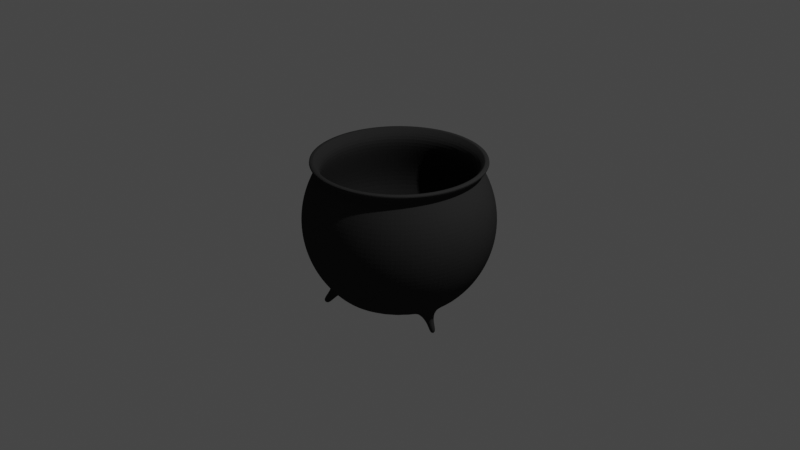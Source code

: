 # Source: kessel.blend  (saved by Blender 2.82.7; exported with 4.5.12 LTS)
import bpy
from mathutils import Matrix  # noqa: F401  (used for matrix-valued properties, if any)

bpy.ops.wm.read_factory_settings(use_empty=True)
scene = bpy.context.scene
scene.name = 'Scene'

# ---- collections
col_collection = bpy.data.collections.new('Collection'); scene.collection.children.link(col_collection)

# ---- materials (node trees are filled in below, after node groups)
mat_material = bpy.data.materials.new('Material')
mat_material.use_transparent_shadow = False
mat_material.diffuse_color = (0.02849, 0.02849, 0.02849, 1.0)
mat_material.roughness = 0.3127
mat_material.specular_intensity = 0.381

# ---- material node trees

# ---- world
world_world = bpy.data.worlds.new('World'); scene.world = world_world
world_world.use_nodes = True; world_world.node_tree.nodes.clear()
_N = world_world.node_tree.nodes; _L = world_world.node_tree.links
n0 = _N.new('ShaderNodeOutputWorld'); n0.name = 'World Output'; n0.location = (300, 300)
n1 = _N.new('ShaderNodeBackground'); n1.name = 'Background'; n1.location = (10, 300)
n1.inputs[0].default_value = (0.05088, 0.05088, 0.05088, 1.0)
_L.new(n1.outputs[0], n0.inputs[0])
n0.is_active_output = True
world_world.color = (0.05088, 0.05088, 0.05088)
world_world.use_sun_shadow = False
world_world.sun_shadow_jitter_overblur = 0.0

# ---- cameras
cam_camera = bpy.data.cameras.new('Camera')
cam_camera.clip_end = 100.0
cam_camera.ortho_scale = 7.314

# ---- lights
light_light = bpy.data.lights.new('Light', 'POINT')
light_light.transmission_factor = 0.0
light_light.energy = 1000.0
light_light.shadow_soft_size = 0.1
light_light.shadow_maximum_resolution = 0.006
light_light.use_absolute_resolution = True

# ---- meshes
me_sphere = bpy.data.meshes.new('Sphere')
me_sphere.from_pydata([(-0.1622, 0.8155, 0.5556), (0.0, 0.8315, 0.5556), (0.0, 0.9239, 0.3827), (0.0, 0.9808, 0.1951), (0.0, 1.0, 7.55e-08), (0.0, 0.9808, -0.1951), (0.0, 0.5556, -0.8315), (-2.03e-08, 0.9216, 0.6618), (-0.3182, 0.7682, 0.5556), (0.1622, 0.8155, 0.5556), (0.1802, 0.9061, 0.3827), (0.1913, 0.9619, 0.1951), (0.1951, 0.9808, 7.55e-08), (0.1913, 0.9619, -0.1951), (0.1802, 0.9061, -0.3827), (0.1622, 0.8155, -0.5556), (0.1379, 0.6935, -0.7071), (0.1084, 0.5449, -0.8315), (0.1798, 0.9039, 0.6618), (-0.4619, 0.6913, 0.5556), (0.3182, 0.7682, 0.5556), (0.3536, 0.8536, 0.3827), (0.3753, 0.9061, 0.1951), (0.3827, 0.9239, 7.55e-08), (0.3753, 0.9061, -0.1951), (0.3536, 0.8536, -0.3827), (0.3182, 0.7682, -0.5556), (0.2706, 0.6533, -0.7071), (0.2126, 0.5133, -0.8315), (0.3527, 0.8514, 0.6618), (-0.5879, 0.5879, 0.5556), (0.4619, 0.6913, 0.5556), (0.5133, 0.7682, 0.3827), (0.5449, 0.8155, 0.1951), (0.5556, 0.8315, 7.55e-08), (0.5449, 0.8155, -0.1951), (0.5133, 0.7682, -0.3827), (0.4619, 0.6913, -0.5556), (0.3928, 0.5879, -0.7071), (0.3087, 0.4619, -0.8315), (0.512, 0.7663, 0.6618), (-0.6913, 0.4619, 0.5556), (0.5879, 0.5879, 0.5556), (0.6533, 0.6533, 0.3827), (0.6935, 0.6935, 0.1951), (0.7071, 0.7071, 7.55e-08), (0.6935, 0.6935, -0.1951), (0.6533, 0.6533, -0.3827), (0.5879, 0.5879, -0.5556), (0.5, 0.5, -0.7071), (0.3928, 0.3928, -0.8315), (0.6517, 0.6517, 0.6618), (-0.7682, 0.3182, 0.5556), (0.6913, 0.4619, 0.5556), (0.7682, 0.5133, 0.3827), (0.8155, 0.5449, 0.1951), (0.8315, 0.5556, 7.55e-08), (0.8155, 0.5449, -0.1951), (0.7682, 0.5133, -0.3827), (0.6913, 0.4619, -0.5556), (0.5879, 0.3928, -0.7071), (0.4619, 0.3087, -0.8315), (0.7663, 0.512, 0.6618), (-0.8155, 0.1622, 0.5556), (0.7682, 0.3182, 0.5556), (0.8536, 0.3536, 0.3827), (0.9061, 0.3753, 0.1951), (0.9239, 0.3827, 7.55e-08), (0.9061, 0.3753, -0.1951), (0.8536, 0.3536, -0.3827), (0.7682, 0.3182, -0.5556), (0.6533, 0.2706, -0.7071), (0.5133, 0.2126, -0.8315), (0.8514, 0.3527, 0.6618), (-0.8315, -1.404e-07, 0.5556), (0.8155, 0.1622, 0.5556), (0.9061, 0.1802, 0.3827), (0.9619, 0.1913, 0.1951), (0.9808, 0.1951, 7.55e-08), (0.9619, 0.1913, -0.1951), (0.9061, 0.1802, -0.3827), (0.8155, 0.1622, -0.5556), (0.6935, 0.1379, -0.7071), (0.5449, 0.1084, -0.8315), (0.9039, 0.1798, 0.6618), (-0.8155, -0.1622, 0.5556), (0.8315, -3.341e-07, 0.5556), (0.9239, -2.745e-07, 0.3827), (0.9808, -3.937e-07, 0.1951), (1.0, -3.788e-07, 7.55e-08), (0.9808, -3.937e-07, -0.1951), (0.9239, -2.298e-07, -0.3827), (0.8315, -3.341e-07, -0.5556), (0.7071, -3.192e-07, -0.7071), (0.5556, -3.415e-07, -0.8315), (0.9216, -3.452e-07, 0.6618), (-0.7682, -0.3182, 0.5556), (0.8155, -0.1622, 0.5556), (0.9061, -0.1802, 0.3827), (0.9619, -0.1913, 0.1951), (0.9808, -0.1951, 7.55e-08), (0.9619, -0.1913, -0.1951), (0.9061, -0.1802, -0.3827), (0.8155, -0.1622, -0.5556), (0.6935, -0.138, -0.7071), (0.5449, -0.1084, -0.8315), (0.9039, -0.1798, 0.6618), (-0.6913, -0.4619, 0.5556), (0.7682, -0.3182, 0.5556), (0.8536, -0.3536, 0.3827), (0.9061, -0.3753, 0.1951), (0.9239, -0.3827, 7.55e-08), (0.9061, -0.3753, -0.1951), (0.8536, -0.3536, -0.3827), (0.7682, -0.3182, -0.5556), (0.6533, -0.2706, -0.7071), (0.5133, -0.2126, -0.8315), (0.8514, -0.3527, 0.6618), (-0.5879, -0.5879, 0.5556), (0.6913, -0.4619, 0.5556), (0.7682, -0.5133, 0.3827), (0.8155, -0.5449, 0.1951), (0.8315, -0.5556, 7.55e-08), (0.8155, -0.5449, -0.1951), (0.7682, -0.5133, -0.3827), (0.6913, -0.4619, -0.5556), (0.5879, -0.3928, -0.7071), (0.4619, -0.3087, -0.8315), (0.7663, -0.512, 0.6618), (-0.4619, -0.6913, 0.5556), (0.5879, -0.5879, 0.5556), (0.6533, -0.6533, 0.3827), (0.6935, -0.6935, 0.1951), (0.7071, -0.7071, 7.55e-08), (0.6935, -0.6935, -0.1951), (0.6533, -0.6533, -0.3827), (0.5879, -0.5879, -0.5556), (0.5, -0.5, -0.7071), (0.3928, -0.3928, -0.8315), (0.6517, -0.6517, 0.6618), (-0.3182, -0.7682, 0.5556), (0.4619, -0.6913, 0.5556), (0.5133, -0.7682, 0.3827), (0.5449, -0.8155, 0.1951), (0.5556, -0.8315, 7.55e-08), (0.5449, -0.8155, -0.1951), (0.5133, -0.7682, -0.3827), (0.4619, -0.6913, -0.5556), (0.3928, -0.5879, -0.7071), (0.3087, -0.4619, -0.8315), (0.512, -0.7663, 0.6618), (-0.1622, -0.8155, 0.5556), (0.3182, -0.7682, 0.5556), (0.3536, -0.8536, 0.3827), (0.3753, -0.9061, 0.1951), (0.3827, -0.9239, 7.55e-08), (0.3753, -0.9061, -0.1951), (0.3536, -0.8536, -0.3827), (0.3182, -0.7682, -0.5556), (0.2706, -0.6533, -0.7071), (0.2126, -0.5133, -0.8315), (0.3527, -0.8514, 0.6618), (-8.544e-08, -0.8315, 0.5556), (0.1622, -0.8155, 0.5556), (0.1802, -0.9061, 0.3827), (0.1913, -0.9619, 0.1951), (0.1951, -0.9808, 7.55e-08), (0.1913, -0.9619, -0.1951), (0.1802, -0.9061, -0.3827), (0.1622, -0.8155, -0.5556), (0.1379, -0.6935, -0.7071), (0.1084, -0.5449, -0.8315), (0.1798, -0.9039, 0.6618), (0.1622, -0.8155, 0.5556), (-8.544e-08, -0.8315, 0.5556), (6.357e-08, -0.9239, 0.3827), (-8.544e-08, -0.9808, 0.1951), (-1.003e-07, -1.0, 7.55e-08), (-8.544e-08, -0.9808, -0.1951), (6.357e-08, -0.9239, -0.3827), (-8.544e-08, -0.8315, -0.5556), (-2.584e-08, -0.7071, -0.7071), (-1.094e-08, -0.5556, -0.8315), (-1.15e-07, -0.9216, 0.6618), (0.3182, -0.7682, 0.5556), (-0.1622, -0.8155, 0.5556), (-0.1802, -0.9061, 0.3827), (-0.1913, -0.9619, 0.1951), (-0.1951, -0.9808, 7.55e-08), (-0.1913, -0.9619, -0.1951), (-0.1802, -0.9061, -0.3827), (-0.1622, -0.8155, -0.5556), (-0.1379, -0.6935, -0.7071), (-0.1084, -0.5449, -0.8315), (-0.1798, -0.9039, 0.6618), (0.4619, -0.6913, 0.5556), (-0.3182, -0.7682, 0.5556), (-0.3536, -0.8536, 0.3827), (-0.3753, -0.9061, 0.1951), (-0.3827, -0.9239, 7.55e-08), (-0.3753, -0.9061, -0.1951), (-0.3536, -0.8536, -0.3827), (-0.3182, -0.7682, -0.5556), (-0.2706, -0.6533, -0.7071), (-0.2126, -0.5133, -0.8315), (-0.3527, -0.8514, 0.6618), (0.5879, -0.5879, 0.5556), (-0.4619, -0.6913, 0.5556), (-0.5133, -0.7682, 0.3827), (-0.5449, -0.8155, 0.1951), (-0.5556, -0.8315, 7.55e-08), (-0.5449, -0.8155, -0.1951), (-0.5133, -0.7682, -0.3827), (-0.4619, -0.6913, -0.5556), (-0.3928, -0.5879, -0.7071), (-0.3087, -0.4619, -0.8315), (-0.512, -0.7663, 0.6618), (-0.6517, -0.6517, 0.6618), (0.6913, -0.4619, 0.5556), (-0.5879, -0.5879, 0.5556), (-0.6533, -0.6533, 0.3827), (-0.6935, -0.6935, 0.1951), (-0.7071, -0.7071, 7.55e-08), (-0.6935, -0.6935, -0.1951), (-0.6533, -0.6533, -0.3827), (-0.5879, -0.5879, -0.5556), (-0.5, -0.5, -0.7071), (-0.3928, -0.3928, -0.8315), (-0.7663, -0.512, 0.6618), (0.7682, -0.3182, 0.5556), (-0.6913, -0.4619, 0.5556), (-0.7682, -0.5133, 0.3827), (-0.8155, -0.5449, 0.1951), (-0.8315, -0.5556, 7.55e-08), (-0.8155, -0.5449, -0.1951), (-0.7682, -0.5133, -0.3827), (-0.6913, -0.4619, -0.5556), (-0.5879, -0.3928, -0.7071), (-0.4619, -0.3087, -0.8315), (-0.8514, -0.3527, 0.6618), (0.8155, -0.1622, 0.5556), (-0.7682, -0.3182, 0.5556), (-0.8536, -0.3536, 0.3827), (-0.9061, -0.3753, 0.1951), (-0.9239, -0.3827, 7.55e-08), (-0.9061, -0.3753, -0.1951), (-0.8536, -0.3536, -0.3827), (-0.7682, -0.3182, -0.5556), (-0.6533, -0.2706, -0.7071), (-0.5133, -0.2126, -0.8315), (-0.9039, -0.1798, 0.6618), (0.8315, -3.341e-07, 0.5556), (-0.8155, -0.1622, 0.5556), (-0.9061, -0.1802, 0.3827), (-0.9619, -0.1913, 0.1951), (-0.9808, -0.1951, 7.55e-08), (-0.9619, -0.1913, -0.1951), (-0.9061, -0.1802, -0.3827), (-0.8155, -0.1622, -0.5556), (-0.6935, -0.1379, -0.7071), (-0.5449, -0.1084, -0.8315), (-0.9216, -1.305e-07, 0.6618), (0.8155, 0.1622, 0.5556), (-0.8315, -1.404e-07, 0.5556), (-0.9239, -3.192e-07, 0.3827), (-0.9808, -9.567e-08, 0.1951), (-1.0, -1.404e-07, 7.55e-08), (-0.9808, -9.567e-08, -0.1951), (-0.9239, -3.192e-07, -0.3827), (-0.8315, -1.404e-07, -0.5556), (-0.7071, -1.851e-07, -0.7071), (-0.5556, -2.596e-07, -0.8315), (-0.9039, 0.1798, 0.6618), (0.7682, 0.3182, 0.5556), (-0.8155, 0.1622, 0.5556), (-0.9061, 0.1802, 0.3827), (-0.9619, 0.1913, 0.1951), (-0.9808, 0.1951, 7.55e-08), (-0.9619, 0.1913, -0.1951), (-0.9061, 0.1802, -0.3827), (-0.8155, 0.1622, -0.5556), (-0.6935, 0.1379, -0.7071), (-0.5449, 0.1084, -0.8315), (-0.8514, 0.3527, 0.6618), (0.6913, 0.4619, 0.5556), (-0.7682, 0.3182, 0.5556), (-0.8536, 0.3536, 0.3827), (-0.9061, 0.3753, 0.1951), (-0.9239, 0.3827, 7.55e-08), (-0.9061, 0.3753, -0.1951), (-0.8536, 0.3536, -0.3827), (-0.7682, 0.3182, -0.5556), (-0.6533, 0.2706, -0.7071), (-0.5133, 0.2126, -0.8315), (-0.7663, 0.512, 0.6618), (0.5879, 0.5879, 0.5556), (-0.6913, 0.4619, 0.5556), (-0.7682, 0.5133, 0.3827), (-0.8155, 0.5449, 0.1951), (-0.8315, 0.5556, 7.55e-08), (-0.8155, 0.5449, -0.1951), (-0.7682, 0.5133, -0.3827), (-0.6913, 0.4619, -0.5556), (-0.5879, 0.3928, -0.7071), (-0.4619, 0.3087, -0.8315), (-0.6517, 0.6517, 0.6618), (0.4619, 0.6913, 0.5556), (-0.5879, 0.5879, 0.5556), (-0.6533, 0.6533, 0.3827), (-0.6935, 0.6935, 0.1951), (-0.7071, 0.7071, 7.55e-08), (-0.6935, 0.6935, -0.1951), (-0.6533, 0.6533, -0.3827), (-0.5879, 0.5879, -0.5556), (-0.5, 0.5, -0.7071), (-0.3928, 0.3928, -0.8315), (-0.512, 0.7663, 0.6618), (0.3182, 0.7682, 0.5556), (-0.4619, 0.6913, 0.5556), (-0.5133, 0.7682, 0.3827), (-0.5449, 0.8155, 0.1951), (-0.5556, 0.8315, 7.55e-08), (-0.5449, 0.8155, -0.1951), (-0.5133, 0.7682, -0.3827), (-0.4619, 0.6913, -0.5556), (-0.3928, 0.5879, -0.7071), (-0.3087, 0.4619, -0.8315), (-0.3527, 0.8514, 0.6618), (0.1622, 0.8155, 0.5556), (-0.3182, 0.7682, 0.5556), (-0.3536, 0.8536, 0.3827), (-0.3753, 0.9061, 0.1951), (-0.3827, 0.9239, 7.55e-08), (-0.3753, 0.9061, -0.1951), (-0.3536, 0.8536, -0.3827), (-0.3182, 0.7682, -0.5556), (-0.2706, 0.6533, -0.7071), (-0.2126, 0.5133, -0.8315), (-0.1798, 0.9039, 0.6618), (0.0, 0.8315, 0.5556), (-0.1622, 0.8155, 0.5556), (-0.1802, 0.9061, 0.3827), (-0.1913, 0.9619, 0.1951), (-0.1951, 0.9808, 7.55e-08), (-0.1913, 0.9619, -0.1951), (-0.1802, 0.9061, -0.3827), (-0.1622, 0.8155, -0.5556), (-0.1379, 0.6935, -0.7071), (-0.1084, 0.5449, -0.8315), (6.357e-08, 0.9239, -0.3827), (2.722e-07, 0.8315, -0.5556), (1.53e-07, 0.7071, -0.7071), (-6.436e-09, 0.852, 0.6618), (0.1662, 0.8356, 0.6618), (0.326, 0.7871, 0.6618), (0.4733, 0.7084, 0.6618), (0.6024, 0.6024, 0.6618), (0.7084, 0.4733, 0.6618), (0.7871, 0.326, 0.6618), (0.8356, 0.1662, 0.6618), (0.852, -3.395e-07, 0.6618), (0.8356, -0.1662, 0.6618), (0.7871, -0.326, 0.6618), (0.7084, -0.4733, 0.6618), (0.6024, -0.6024, 0.6618), (0.4733, -0.7084, 0.6618), (0.326, -0.7871, 0.6618), (0.1662, -0.8356, 0.6618), (-9.399e-08, -0.852, 0.6618), (-0.1662, -0.8356, 0.6618), (-0.326, -0.7871, 0.6618), (-0.4733, -0.7084, 0.6618), (-0.6024, -0.6024, 0.6618), (-0.7084, -0.4733, 0.6618), (-0.7871, -0.326, 0.6618), (-0.8356, -0.1662, 0.6618), (-0.852, -1.41e-07, 0.6618), (-0.8356, 0.1662, 0.6618), (-0.7871, 0.326, 0.6618), (-0.7084, 0.4733, 0.6618), (-0.6024, 0.6024, 0.6618), (-0.4733, 0.7084, 0.6618), (-0.326, 0.7871, 0.6618), (-0.1662, 0.8356, 0.6618), (-6.436e-09, 0.852, 0.6618), (0.1662, 0.8356, 0.6618), (0.326, 0.7871, 0.6618), (0.4733, 0.7084, 0.6618), (0.6024, 0.6024, 0.6618), (0.7084, 0.4733, 0.6618), (0.7871, 0.326, 0.6618), (0.8356, 0.1662, 0.6618), (0.852, -3.395e-07, 0.6618), (0.8356, -0.1662, 0.6618), (0.7871, -0.326, 0.6618), (0.7084, -0.4733, 0.6618), (0.6024, -0.6024, 0.6618), (0.4733, -0.7084, 0.6618), (0.326, -0.7871, 0.6618), (0.1662, -0.8356, 0.6618), (-9.399e-08, -0.852, 0.6618), (-0.1662, -0.8356, 0.6618), (-0.326, -0.7871, 0.6618), (-0.4733, -0.7084, 0.6618), (-0.6024, -0.6024, 0.6618), (-0.7084, -0.4733, 0.6618), (-0.7871, -0.326, 0.6618), (-0.8356, -0.1662, 0.6618), (-0.852, -1.41e-07, 0.6618), (-0.8356, 0.1662, 0.6618), (-0.7871, 0.326, 0.6618), (-0.7084, 0.4733, 0.6618), (-0.6024, 0.6024, 0.6618), (-0.4733, 0.7084, 0.6618), (-0.326, 0.7871, 0.6618), (-0.1662, 0.8356, 0.6618), (1.19e-08, 0.7697, 0.563), (0.1502, 0.7549, 0.563), (0.2945, 0.7111, 0.563), (0.4276, 0.64, 0.563), (0.5443, 0.5443, 0.563), (0.64, 0.4276, 0.563), (0.7111, 0.2945, 0.563), (0.7549, 0.1502, 0.563), (0.7697, -3.31e-07, 0.563), (0.7549, -0.1502, 0.563), (0.7111, -0.2945, 0.563), (0.64, -0.4276, 0.563), (0.5443, -0.5443, 0.563), (0.4276, -0.64, 0.563), (0.2945, -0.7111, 0.563), (0.1502, -0.7549, 0.563), (-6.719e-08, -0.7697, 0.563), (-0.1502, -0.7549, 0.563), (-0.2945, -0.7111, 0.563), (-0.4276, -0.64, 0.563), (-0.5443, -0.5443, 0.563), (-0.64, -0.4276, 0.563), (-0.7111, -0.2945, 0.563), (-0.7549, -0.1502, 0.563), (-0.7697, -1.516e-07, 0.563), (-0.7549, 0.1502, 0.563), (-0.7111, 0.2945, 0.563), (-0.64, 0.4276, 0.563), (-0.5443, 0.5443, 0.563), (-0.4276, 0.64, 0.563), (-0.2945, 0.7111, 0.563), (-0.1502, 0.7549, 0.563), (1.787e-09, 0.815, 0.3926), (0.159, 0.7993, 0.3926), (0.3119, 0.7529, 0.3926), (0.4528, 0.6776, 0.3926), (0.5763, 0.5763, 0.3926), (0.6776, 0.4528, 0.3926), (0.7529, 0.3119, 0.3926), (0.7993, 0.159, 0.3926), (0.815, -3.361e-07, 0.3926), (0.7993, -0.159, 0.3926), (0.7529, -0.3119, 0.3926), (0.6776, -0.4528, 0.3926), (0.5763, -0.5763, 0.3926), (0.4528, -0.6776, 0.3926), (0.3119, -0.7529, 0.3926), (0.159, -0.7993, 0.3926), (-8.196e-08, -0.815, 0.3926), (-0.159, -0.7993, 0.3926), (-0.3119, -0.7529, 0.3926), (-0.4528, -0.6776, 0.3926), (-0.5763, -0.5763, 0.3926), (-0.6776, -0.4528, 0.3926), (-0.7529, -0.3119, 0.3926), (-0.7993, -0.159, 0.3926), (-0.815, -1.462e-07, 0.3926), (-0.7993, 0.159, 0.3926), (-0.7529, 0.3119, 0.3926), (-0.6776, 0.4528, 0.3926), (-0.5763, 0.5763, 0.3926), (-0.4528, 0.6776, 0.3926), (-0.3119, 0.7529, 0.3926), (-0.159, 0.7993, 0.3926), (-0.1738, 0.874, 0.1829), (-0.341, 0.8233, 0.1829), (-0.4951, 0.7409, 0.1829), (-0.6301, 0.6301, 0.1829), (-0.7409, 0.4951, 0.1829), (-0.8233, 0.341, 0.1829), (-0.874, 0.1738, 0.1829), (-0.8911, -1.372e-07, 0.1829), (-0.874, -0.1738, 0.1829), (-0.8233, -0.341, 0.1829), (-0.7409, -0.4951, 0.1829), (-0.6301, -0.6301, 0.1829), (-0.4951, -0.7409, 0.1829), (-0.341, -0.8233, 0.1829), (-0.1738, -0.874, 0.1829), (-1.079e-07, -0.8911, 0.1829), (0.1738, -0.874, 0.1829), (0.341, -0.8233, 0.1829), (0.4951, -0.7409, 0.1829), (0.6301, -0.6301, 0.1829), (0.7409, -0.4951, 0.1829), (0.8233, -0.341, 0.1829), (0.874, -0.1738, 0.1829), (0.8911, -3.448e-07, 0.1829), (0.874, 0.1738, 0.1829), (0.8233, 0.341, 0.1829), (0.7409, 0.4951, 0.1829), (0.6301, 0.6301, 0.1829), (0.4951, 0.7409, 0.1829), (0.341, 0.8233, 0.1829), (0.1738, 0.874, 0.1829), (-1.637e-08, 0.8911, 0.1829), (-0.1829, 0.9196, -0.03331), (-0.3588, 0.8662, -0.03331), (-0.5209, 0.7796, -0.03331), (-0.663, 0.663, -0.03331), (-0.7796, 0.5209, -0.03331), (-0.8662, 0.3588, -0.03331), (-0.9196, 0.1829, -0.03331), (-0.9376, -1.323e-07, -0.03331), (-0.9196, -0.1829, -0.03331), (-0.8662, -0.3588, -0.03331), (-0.7796, -0.5209, -0.03331), (-0.663, -0.663, -0.03331), (-0.5209, -0.7796, -0.03331), (-0.3588, -0.8662, -0.03331), (-0.1829, -0.9196, -0.03331), (-1.224e-07, -0.9376, -0.03331), (0.1829, -0.9196, -0.03331), (0.3588, -0.8663, -0.03331), (0.5209, -0.7796, -0.03331), (0.663, -0.663, -0.03331), (0.7796, -0.5209, -0.03331), (0.8662, -0.3588, -0.03331), (0.9196, -0.1829, -0.03331), (0.9376, -3.508e-07, -0.03331), (0.9196, 0.1829, -0.03331), (0.8663, 0.3588, -0.03331), (0.7796, 0.5209, -0.03331), (0.663, 0.663, -0.03331), (0.5209, 0.7796, -0.03331), (0.3588, 0.8662, -0.03331), (0.1829, 0.9196, -0.03331), (-2.601e-08, 0.9376, -0.03331), (-0.1737, 0.8732, -0.25), (-0.3407, 0.8225, -0.25), (-0.4946, 0.7403, -0.25), (-0.6295, 0.6295, -0.25), (-0.7403, 0.4946, -0.25), (-0.8225, 0.3407, -0.25), (-0.8732, 0.1737, -0.25), (-0.8903, -1.374e-07, -0.25), (-0.8732, -0.1737, -0.25), (-0.8225, -0.3407, -0.25), (-0.7403, -0.4946, -0.25), (-0.6295, -0.6295, -0.25), (-0.4946, -0.7403, -0.25), (-0.3407, -0.8225, -0.25), (-0.1737, -0.8732, -0.25), (-1.075e-07, -0.8903, -0.25), (0.1737, -0.8732, -0.25), (0.3407, -0.8225, -0.25), (0.4946, -0.7403, -0.25), (0.6295, -0.6295, -0.25), (0.7403, -0.4946, -0.25), (0.8225, -0.3407, -0.25), (0.8732, -0.1737, -0.25), (0.8903, -3.448e-07, -0.25), (0.8732, 0.1737, -0.25), (0.8225, 0.3407, -0.25), (0.7403, 0.4946, -0.25), (0.6295, 0.6295, -0.25), (0.4946, 0.7403, -0.25), (0.3407, 0.8225, -0.25), (0.1737, 0.8732, -0.25), (-1.605e-08, 0.8903, -0.25), (-0.1602, 0.8055, -0.4434), (-0.3143, 0.7588, -0.4434), (-0.4563, 0.6829, -0.4434), (-0.5807, 0.5807, -0.4434), (-0.6829, 0.4563, -0.4434), (-0.7588, 0.3143, -0.4434), (-0.8055, 0.1602, -0.4434), (-0.8213, -1.448e-07, -0.4434), (-0.8055, -0.1602, -0.4434), (-0.7588, -0.3143, -0.4434), (-0.6829, -0.4563, -0.4434), (-0.5807, -0.5807, -0.4434), (-0.4563, -0.6829, -0.4434), (-0.3143, -0.7588, -0.4434), (-0.1602, -0.8055, -0.4434), (-8.759e-08, -0.8213, -0.4434), (0.1602, -0.8055, -0.4434), (0.3143, -0.7588, -0.4434), (0.4563, -0.6829, -0.4434), (0.5807, -0.5807, -0.4434), (0.6829, -0.4563, -0.4434), (0.7588, -0.3143, -0.4434), (0.8055, -0.1602, -0.4434), (0.8213, -3.362e-07, -0.4434), (0.8055, 0.1602, -0.4434), (0.7588, 0.3143, -0.4434), (0.6829, 0.4563, -0.4434), (0.5807, 0.5807, -0.4434), (0.4563, 0.6829, -0.4434), (0.3143, 0.7588, -0.4434), (0.1602, 0.8055, -0.4434), (-3.191e-09, 0.8213, -0.4434), (-0.1249, 0.628, -0.6855), (-0.245, 0.5916, -0.6855), (-0.3557, 0.5324, -0.6855), (-0.4528, 0.4528, -0.6855), (-0.5324, 0.3557, -0.6855), (-0.5916, 0.245, -0.6855), (-0.628, 0.1249, -0.6855), (-0.6403, -1.648e-07, -0.6855), (-0.628, -0.1249, -0.6855), (-0.5916, -0.245, -0.6855), (-0.5324, -0.3557, -0.6855), (-0.4528, -0.4528, -0.6855), (-0.3557, -0.5324, -0.6855), (-0.245, -0.5916, -0.6855), (-0.1249, -0.628, -0.6855), (-2.616e-08, -0.6403, -0.6855), (0.1249, -0.628, -0.6855), (0.245, -0.5916, -0.6855), (0.3557, -0.5324, -0.6855), (0.4528, -0.4528, -0.6855), (0.5324, -0.3557, -0.6855), (0.5916, -0.245, -0.6855), (0.628, -0.1249, -0.6855), (0.6403, -3.14e-07, -0.6855), (0.628, 0.1249, -0.6855), (0.5916, 0.245, -0.6855), (0.5324, 0.3557, -0.6855), (0.4528, 0.4528, -0.6855), (0.3557, 0.5324, -0.6855), (0.245, 0.5916, -0.6855), (0.1249, 0.628, -0.6855), (3.964e-08, 0.6403, -0.6855), (5.757e-08, 0.5627, -0.7408), (0.1098, 0.5519, -0.7408), (0.2153, 0.5199, -0.7408), (0.3126, 0.4679, -0.7408), (0.3979, 0.3979, -0.7408), (0.4679, 0.3126, -0.7408), (0.5199, 0.2153, -0.7408), (0.5519, 0.1098, -0.7408), (0.5627, -3.048e-07, -0.7408), (0.5519, -0.1098, -0.7408), (0.5199, -0.2153, -0.7408), (0.4679, -0.3126, -0.7408), (0.3979, -0.3979, -0.7408), (0.3126, -0.4679, -0.7408), (0.2153, -0.5199, -0.7408), (0.1098, -0.5519, -0.7408), (-2.523e-10, -0.5627, -0.7408), (-0.1098, -0.5519, -0.7408), (-0.2153, -0.5199, -0.7408), (-0.3126, -0.4679, -0.7408), (-0.3979, -0.3979, -0.7408), (-0.4679, -0.3126, -0.7408), (-0.5199, -0.2153, -0.7408), (-0.5519, -0.1098, -0.7408), (-0.5627, -1.737e-07, -0.7408), (-0.5519, 0.1098, -0.7408), (-0.5199, 0.2153, -0.7408), (-0.4679, 0.3126, -0.7408), (-0.3979, 0.3979, -0.7408), (-0.3126, 0.4679, -0.7408), (-0.2153, 0.5199, -0.7408), (-0.1098, 0.5519, -0.7408), (-0.4329, -0.5775, -0.8115), (-0.3944, -0.5199, -0.8684), (-0.482, -0.5373, -0.8115), (-0.4329, -0.4882, -0.8684), (-0.4907, -0.6479, -0.9219), (-0.4522, -0.5903, -0.9789), (-0.5398, -0.6077, -0.9219), (-0.4907, -0.5586, -0.9789), (0.7124, -0.182, -0.8259), (0.6425, -0.1681, -0.8844), (0.6935, -0.2444, -0.8259), (0.6276, -0.2172, -0.8844), (0.7778, -0.2019, -0.9088), (0.7079, -0.188, -0.9673), (0.7589, -0.2643, -0.9088), (0.693, -0.237, -0.9673), (-0.3742, 0.6273, -0.816), (-0.3325, 0.5648, -0.8776), (-0.3136, 0.6596, -0.816), (-0.2849, 0.5903, -0.8776), (-0.4151, 0.7037, -0.9211), (-0.3733, 0.6412, -0.9827), (-0.3545, 0.736, -0.9211), (-0.3257, 0.6667, -0.9827), (1.357e-07, 0.1797, -0.7957), (0.03507, 0.1763, -0.7957), (0.06878, 0.1661, -0.7957), (0.09986, 0.1494, -0.7957), (0.1271, 0.1271, -0.7957), (0.1494, 0.09986, -0.7957), (0.1661, 0.06878, -0.7957), (0.1763, 0.03507, -0.7957), (0.1797, -2.495e-07, -0.7957), (0.1763, -0.03507, -0.7957), (0.1661, -0.06878, -0.7957), (0.1494, -0.09986, -0.7957), (0.1271, -0.1271, -0.7957), (0.09986, -0.1494, -0.7957), (0.06878, -0.1661, -0.7957), (0.03507, -0.1763, -0.7957), (1.172e-07, -0.1797, -0.7957), (-0.03507, -0.1763, -0.7957), (-0.06878, -0.1661, -0.7957), (-0.09986, -0.1494, -0.7957), (-0.1271, -0.1271, -0.7957), (-0.1494, -0.09986, -0.7957), (-0.1661, -0.06878, -0.7957), (-0.1763, -0.03507, -0.7957), (-0.1797, -2.076e-07, -0.7957), (-0.1763, 0.03507, -0.7957), (-0.1661, 0.06878, -0.7957), (-0.1494, 0.09986, -0.7957), (-0.1271, 0.1271, -0.7957), (-0.09986, 0.1494, -0.7957), (-0.06878, 0.1661, -0.7957), (-0.03507, 0.1763, -0.7957), (1.357e-07, 0.1797, -0.7957), (0.03507, 0.1763, -0.7957), (0.06878, 0.1661, -0.7957), (0.09986, 0.1494, -0.7957), (0.1271, 0.1271, -0.7957), (0.1494, 0.09986, -0.7957), (0.1661, 0.06878, -0.7957), (0.1763, 0.03507, -0.7957), (0.1797, -2.495e-07, -0.7957), (0.1763, -0.03507, -0.7957), (0.1661, -0.06878, -0.7957), (0.1494, -0.09986, -0.7957), (0.1271, -0.1271, -0.7957), (0.09986, -0.1494, -0.7957), (0.06878, -0.1661, -0.7957), (0.03507, -0.1763, -0.7957), (1.172e-07, -0.1797, -0.7957), (-0.03507, -0.1763, -0.7957), (-0.06878, -0.1661, -0.7957), (-0.09986, -0.1494, -0.7957), (-0.1271, -0.1271, -0.7957), (-0.1494, -0.09986, -0.7957), (-0.1661, -0.06878, -0.7957), (-0.1763, -0.03507, -0.7957), (-0.1797, -2.076e-07, -0.7957), (-0.1763, 0.03507, -0.7957), (-0.1661, 0.06878, -0.7957), (-0.1494, 0.09986, -0.7957), (-0.1271, 0.1271, -0.7957), (-0.09986, 0.1494, -0.7957), (-0.06878, 0.1661, -0.7957), (-0.03507, 0.1763, -0.7957)], [], [(4, 3, 11, 12), (273, 284, 62, 73), (5, 4, 12, 13), (349, 5, 13, 14), (350, 349, 14, 15), (351, 350, 15, 16), (9, 1, 339, 328), (6, 351, 16, 17), (2, 1, 9, 10), (3, 2, 10, 11), (11, 10, 21, 22), (12, 11, 22, 23), (0, 8, 327, 338), (13, 12, 23, 24), (14, 13, 24, 25), (15, 14, 25, 26), (16, 15, 26, 27), (119, 108, 229, 218), (17, 16, 27, 28), (10, 9, 20, 21), (26, 25, 36, 37), (27, 26, 37, 38), (329, 318, 19, 8), (28, 27, 38, 39), (21, 20, 31, 32), (22, 21, 32, 33), (23, 22, 33, 34), (339, 0, 338, 7), (24, 23, 34, 35), (25, 24, 35, 36), (33, 32, 43, 44), (34, 33, 44, 45), (229, 240, 106, 117), (35, 34, 45, 46), (36, 35, 46, 47), (37, 36, 47, 48), (38, 37, 48, 49), (31, 20, 317, 306), (39, 38, 49, 50), (32, 31, 42, 43), (48, 47, 58, 59), (49, 48, 59, 60), (152, 141, 195, 184), (50, 49, 60, 61), (43, 42, 53, 54), (44, 43, 54, 55), (45, 44, 55, 56), (52, 63, 272, 283), (46, 45, 56, 57), (47, 46, 57, 58), (56, 55, 66, 67), (107, 118, 217, 228), (57, 56, 67, 68), (58, 57, 68, 69), (59, 58, 69, 70), (60, 59, 70, 71), (64, 53, 284, 273), (61, 60, 71, 72), (54, 53, 64, 65), (55, 54, 65, 66), (71, 70, 81, 82), (274, 263, 74, 63), (72, 71, 82, 83), (65, 64, 75, 76), (66, 65, 76, 77), (67, 66, 77, 78), (240, 251, 95, 106), (68, 67, 78, 79), (69, 68, 79, 80), (70, 69, 80, 81), (78, 77, 88, 89), (118, 129, 216, 217), (79, 78, 89, 90), (80, 79, 90, 91), (81, 80, 91, 92), (82, 81, 92, 93), (185, 174, 162, 151), (83, 82, 93, 94), (76, 75, 86, 87), (77, 76, 87, 88), (93, 92, 103, 104), (307, 296, 41, 30), (94, 93, 104, 105), (87, 86, 97, 98), (88, 87, 98, 99), (89, 88, 99, 100), (295, 306, 40, 51), (90, 89, 100, 101), (91, 90, 101, 102), (92, 91, 102, 103), (101, 100, 111, 112), (102, 101, 112, 113), (103, 102, 113, 114), (104, 103, 114, 115), (241, 230, 107, 96), (105, 104, 680, 681), (98, 97, 108, 109), (99, 98, 109, 110), (100, 99, 110, 111), (85, 96, 239, 250), (116, 115, 126, 127), (109, 108, 119, 120), (110, 109, 120, 121), (111, 110, 121, 122), (218, 229, 117, 128), (112, 111, 122, 123), (113, 112, 123, 124), (114, 113, 124, 125), (115, 114, 125, 126), (1, 340, 0, 339), (124, 123, 134, 135), (125, 124, 135, 136), (126, 125, 136, 137), (42, 31, 306, 295), (127, 126, 137, 138), (120, 119, 130, 131), (121, 120, 131, 132), (122, 121, 132, 133), (184, 195, 150, 161), (123, 122, 133, 134), (131, 130, 141, 142), (132, 131, 142, 143), (133, 132, 143, 144), (8, 19, 316, 327), (134, 133, 144, 145), (135, 134, 145, 146), (136, 135, 146, 147), (137, 136, 147, 148), (97, 86, 251, 240), (138, 137, 148, 149), (146, 145, 156, 157), (147, 146, 157, 158), (148, 147, 158, 159), (252, 241, 96, 85), (149, 148, 159, 160), (142, 141, 152, 153), (143, 142, 153, 154), (144, 143, 154, 155), (74, 85, 250, 261), (145, 144, 155, 156), (154, 153, 164, 165), (155, 154, 165, 166), (251, 262, 84, 95), (156, 155, 166, 167), (157, 156, 167, 168), (158, 157, 168, 169), (159, 158, 169, 170), (163, 152, 184, 173), (160, 159, 170, 171), (153, 152, 163, 164), (169, 168, 179, 180), (170, 169, 180, 181), (219, 207, 129, 118), (171, 170, 181, 182), (164, 163, 174, 175), (165, 164, 175, 176), (166, 165, 176, 177), (328, 339, 7, 18), (167, 166, 177, 178), (168, 167, 178, 179), (176, 175, 186, 187), (177, 176, 187, 188), (63, 74, 261, 272), (178, 177, 188, 189), (179, 178, 189, 190), (180, 179, 190, 191), (181, 180, 191, 192), (130, 119, 218, 206), (182, 181, 192, 193), (175, 174, 185, 186), (191, 190, 201, 202), (192, 191, 202, 203), (340, 329, 8, 0), (193, 192, 203, 204), (186, 185, 196, 197), (187, 186, 197, 198), (188, 187, 198, 199), (195, 206, 139, 150), (189, 188, 199, 200), (190, 189, 200, 201), (199, 198, 209, 210), (140, 151, 194, 205), (200, 199, 210, 211), (201, 200, 211, 212), (202, 201, 212, 213), (203, 202, 213, 214), (285, 274, 63, 52), (204, 203, 214, 215), (197, 196, 207, 208), (198, 197, 208, 209), (214, 213, 225, 226), (75, 64, 273, 262), (226, 227, 675, 674), (208, 207, 219, 220), (209, 208, 220, 221), (210, 209, 221, 222), (173, 184, 161, 172), (211, 210, 222, 223), (212, 211, 223, 224), (213, 212, 224, 225), (306, 317, 29, 40), (223, 222, 233, 234), (224, 223, 234, 235), (225, 224, 235, 236), (226, 225, 236, 237), (196, 185, 151, 140), (227, 226, 237, 238), (220, 219, 230, 231), (221, 220, 231, 232), (222, 221, 232, 233), (108, 97, 240, 229), (238, 237, 248, 249), (231, 230, 241, 242), (232, 231, 242, 243), (233, 232, 243, 244), (206, 218, 128, 139), (234, 233, 244, 245), (235, 234, 245, 246), (236, 235, 246, 247), (237, 236, 247, 248), (245, 244, 255, 256), (246, 245, 256, 257), (247, 246, 257, 258), (248, 247, 258, 259), (20, 9, 328, 317), (249, 248, 259, 260), (242, 241, 252, 253), (243, 242, 253, 254), (244, 243, 254, 255), (41, 52, 283, 294), (260, 259, 270, 271), (253, 252, 263, 264), (254, 253, 264, 265), (255, 254, 265, 266), (151, 162, 183, 194), (256, 255, 266, 267), (257, 256, 267, 268), (258, 257, 268, 269), (259, 258, 269, 270), (230, 219, 118, 107), (268, 267, 278, 279), (269, 268, 279, 280), (270, 269, 280, 281), (263, 252, 85, 74), (271, 270, 281, 282), (264, 263, 274, 275), (265, 264, 275, 276), (266, 265, 276, 277), (284, 295, 51, 62), (267, 266, 277, 278), (275, 274, 285, 286), (276, 275, 286, 287), (277, 276, 287, 288), (317, 328, 18, 29), (278, 277, 288, 289), (279, 278, 289, 290), (280, 279, 290, 291), (281, 280, 291, 292), (141, 130, 206, 195), (282, 281, 292, 293), (290, 289, 300, 301), (291, 290, 301, 302), (292, 291, 302, 303), (318, 307, 30, 19), (293, 292, 303, 304), (286, 285, 296, 297), (287, 286, 297, 298), (288, 287, 298, 299), (19, 30, 305, 316), (289, 288, 299, 300), (298, 297, 308, 309), (299, 298, 309, 310), (96, 107, 228, 239), (300, 299, 310, 311), (301, 300, 311, 312), (302, 301, 312, 313), (303, 302, 313, 314), (53, 42, 295, 284), (304, 303, 314, 315), (297, 296, 307, 308), (313, 312, 323, 324), (314, 313, 324, 325), (174, 163, 173, 162), (315, 314, 325, 326), (308, 307, 318, 319), (309, 308, 319, 320), (310, 309, 320, 321), (30, 41, 294, 305), (311, 310, 321, 322), (312, 311, 322, 323), (321, 320, 331, 332), (162, 173, 172, 183), (322, 321, 332, 333), (323, 322, 333, 334), (324, 323, 334, 335), (325, 324, 335, 336), (86, 75, 262, 251), (325, 336, 690, 688), (319, 318, 329, 330), (17, 28, 39, 50, 61, 72, 83, 94, 105, 116, 127, 138, 149, 160, 171, 182, 193, 204, 215, 227, 238, 249, 260, 271, 282, 293, 304, 315, 326, 337, 348, 6), (320, 319, 330, 331), (336, 335, 346, 347), (296, 285, 52, 41), (337, 336, 347, 348), (330, 329, 340, 341), (331, 330, 341, 342), (332, 331, 342, 343), (129, 140, 205, 216), (333, 332, 343, 344), (334, 333, 344, 345), (335, 334, 345, 346), (343, 342, 3, 4), (262, 273, 73, 84), (344, 343, 4, 5), (345, 344, 5, 349), (346, 345, 349, 350), (347, 346, 350, 351), (207, 196, 140, 129), (348, 347, 351, 6), (341, 340, 1, 2), (342, 341, 2, 3), (327, 316, 381, 382), (117, 106, 361, 362), (18, 7, 352, 353), (261, 250, 375, 376), (51, 40, 355, 356), (205, 194, 369, 370), (338, 327, 382, 383), (128, 117, 362, 363), (272, 261, 376, 377), (62, 51, 356, 357), (216, 205, 370, 371), (139, 128, 363, 364), (283, 272, 377, 378), (73, 62, 357, 358), (217, 216, 371, 372), (7, 338, 383, 352), (29, 18, 353, 354), (150, 139, 364, 365), (294, 283, 378, 379), (84, 73, 358, 359), (161, 150, 365, 366), (228, 217, 372, 373), (172, 161, 366, 367), (305, 294, 379, 380), (95, 84, 359, 360), (239, 228, 373, 374), (183, 172, 367, 368), (316, 305, 380, 381), (106, 95, 360, 361), (250, 239, 374, 375), (40, 29, 354, 355), (194, 183, 368, 369), (368, 367, 399, 400), (355, 354, 386, 387), (382, 381, 413, 414), (369, 368, 400, 401), (356, 355, 387, 388), (383, 382, 414, 415), (370, 369, 401, 402), (357, 356, 388, 389), (352, 383, 415, 384), (371, 370, 402, 403), (358, 357, 389, 390), (372, 371, 403, 404), (359, 358, 390, 391), (373, 372, 404, 405), (360, 359, 391, 392), (374, 373, 405, 406), (361, 360, 392, 393), (375, 374, 406, 407), (362, 361, 393, 394), (376, 375, 407, 408), (363, 362, 394, 395), (377, 376, 408, 409), (364, 363, 395, 396), (378, 377, 409, 410), (365, 364, 396, 397), (379, 378, 410, 411), (366, 365, 397, 398), (353, 352, 384, 385), (380, 379, 411, 412), (367, 366, 398, 399), (354, 353, 385, 386), (381, 380, 412, 413), (403, 402, 434, 435), (390, 389, 421, 422), (404, 403, 435, 436), (391, 390, 422, 423), (405, 404, 436, 437), (392, 391, 423, 424), (406, 405, 437, 438), (393, 392, 424, 425), (407, 406, 438, 439), (394, 393, 425, 426), (408, 407, 439, 440), (395, 394, 426, 427), (409, 408, 440, 441), (396, 395, 427, 428), (410, 409, 441, 442), (397, 396, 428, 429), (411, 410, 442, 443), (398, 397, 429, 430), (385, 384, 416, 417), (412, 411, 443, 444), (399, 398, 430, 431), (386, 385, 417, 418), (413, 412, 444, 445), (400, 399, 431, 432), (387, 386, 418, 419), (414, 413, 445, 446), (401, 400, 432, 433), (388, 387, 419, 420), (415, 414, 446, 447), (402, 401, 433, 434), (389, 388, 420, 421), (384, 415, 447, 416), (425, 424, 456, 457), (439, 438, 470, 471), (426, 425, 457, 458), (440, 439, 471, 472), (427, 426, 458, 459), (441, 440, 472, 473), (428, 427, 459, 460), (442, 441, 473, 474), (429, 428, 460, 461), (443, 442, 474, 475), (430, 429, 461, 462), (417, 416, 448, 449), (444, 443, 475, 476), (431, 430, 462, 463), (418, 417, 449, 450), (445, 444, 476, 477), (432, 431, 463, 464), (419, 418, 450, 451), (446, 445, 477, 478), (433, 432, 464, 465), (420, 419, 451, 452), (447, 446, 478, 479), (434, 433, 465, 466), (421, 420, 452, 453), (416, 447, 479, 448), (435, 434, 466, 467), (422, 421, 453, 454), (436, 435, 467, 468), (423, 422, 454, 455), (437, 436, 468, 469), (424, 423, 455, 456), (438, 437, 469, 470), (475, 474, 485, 484), (461, 460, 499, 498), (474, 473, 486, 485), (460, 459, 500, 499), (473, 472, 487, 486), (459, 458, 501, 500), (472, 471, 488, 487), (458, 457, 502, 501), (471, 470, 489, 488), (457, 456, 503, 502), (470, 469, 490, 489), (456, 455, 504, 503), (469, 468, 491, 490), (455, 454, 505, 504), (468, 467, 492, 491), (454, 453, 506, 505), (467, 466, 493, 492), (448, 479, 480, 511), (453, 452, 507, 506), (466, 465, 494, 493), (479, 478, 481, 480), (452, 451, 508, 507), (465, 464, 495, 494), (478, 477, 482, 481), (451, 450, 509, 508), (464, 463, 496, 495), (477, 476, 483, 482), (450, 449, 510, 509), (463, 462, 497, 496), (476, 475, 484, 483), (449, 448, 511, 510), (462, 461, 498, 497), (490, 491, 523, 522), (504, 505, 537, 536), (491, 492, 524, 523), (505, 506, 538, 537), (492, 493, 525, 524), (511, 480, 512, 543), (506, 507, 539, 538), (493, 494, 526, 525), (480, 481, 513, 512), (507, 508, 540, 539), (494, 495, 527, 526), (481, 482, 514, 513), (508, 509, 541, 540), (495, 496, 528, 527), (482, 483, 515, 514), (509, 510, 542, 541), (496, 497, 529, 528), (483, 484, 516, 515), (510, 511, 543, 542), (497, 498, 530, 529), (484, 485, 517, 516), (498, 499, 531, 530), (485, 486, 518, 517), (499, 500, 532, 531), (486, 487, 519, 518), (500, 501, 533, 532), (487, 488, 520, 519), (501, 502, 534, 533), (488, 489, 521, 520), (502, 503, 535, 534), (489, 490, 522, 521), (503, 504, 536, 535), (530, 531, 563, 562), (517, 518, 550, 549), (531, 532, 564, 563), (518, 519, 551, 550), (532, 533, 565, 564), (519, 520, 552, 551), (533, 534, 566, 565), (520, 521, 553, 552), (534, 535, 567, 566), (521, 522, 554, 553), (535, 536, 568, 567), (522, 523, 555, 554), (536, 537, 569, 568), (523, 524, 556, 555), (537, 538, 570, 569), (524, 525, 557, 556), (543, 512, 544, 575), (538, 539, 571, 570), (525, 526, 558, 557), (512, 513, 545, 544), (539, 540, 572, 571), (526, 527, 559, 558), (513, 514, 546, 545), (540, 541, 573, 572), (527, 528, 560, 559), (514, 515, 547, 546), (541, 542, 574, 573), (528, 529, 561, 560), (515, 516, 548, 547), (542, 543, 575, 574), (529, 530, 562, 561), (516, 517, 549, 548), (558, 559, 591, 590), (545, 546, 578, 577), (572, 573, 605, 604), (559, 560, 592, 591), (546, 547, 579, 578), (573, 574, 606, 605), (560, 561, 593, 592), (547, 548, 580, 579), (574, 575, 607, 606), (561, 562, 594, 593), (548, 549, 581, 580), (562, 563, 595, 594), (549, 550, 582, 581), (563, 564, 596, 595), (550, 551, 583, 582), (564, 565, 597, 596), (551, 552, 584, 583), (565, 566, 598, 597), (552, 553, 585, 584), (566, 567, 599, 598), (553, 554, 586, 585), (567, 568, 600, 599), (554, 555, 587, 586), (568, 569, 601, 600), (555, 556, 588, 587), (569, 570, 602, 601), (556, 557, 589, 588), (575, 544, 576, 607), (570, 571, 603, 602), (557, 558, 590, 589), (544, 545, 577, 576), (571, 572, 604, 603), (593, 594, 626, 625), (580, 581, 613, 612), (594, 595, 627, 626), (581, 582, 614, 613), (595, 596, 628, 627), (582, 583, 615, 614), (596, 597, 629, 628), (583, 584, 616, 615), (597, 598, 630, 629), (584, 585, 617, 616), (598, 599, 631, 630), (585, 586, 618, 617), (599, 600, 632, 631), (586, 587, 619, 618), (600, 601, 633, 632), (587, 588, 620, 619), (601, 602, 634, 633), (588, 589, 621, 620), (607, 576, 608, 639), (602, 603, 635, 634), (589, 590, 622, 621), (576, 577, 609, 608), (603, 604, 636, 635), (590, 591, 623, 622), (577, 578, 610, 609), (604, 605, 637, 636), (591, 592, 624, 623), (578, 579, 611, 610), (605, 606, 638, 637), (592, 593, 625, 624), (579, 580, 612, 611), (606, 607, 639, 638), (610, 611, 668, 669), (636, 637, 642, 643), (622, 623, 656, 657), (608, 609, 670, 671), (634, 635, 644, 645), (620, 621, 658, 659), (619, 620, 659, 660), (618, 619, 660, 661), (617, 618, 661, 662), (614, 615, 664, 665), (616, 617, 662, 663), (613, 614, 665, 666), (615, 616, 663, 664), (612, 613, 666, 667), (638, 639, 640, 641), (624, 625, 654, 655), (635, 636, 643, 644), (621, 622, 657, 658), (639, 608, 671, 640), (633, 634, 645, 646), (632, 633, 646, 647), (631, 632, 647, 648), (630, 631, 648, 649), (627, 628, 651, 652), (629, 630, 649, 650), (626, 627, 652, 653), (625, 626, 653, 654), (611, 612, 667, 668), (637, 638, 641, 642), (623, 624, 655, 656), (609, 610, 669, 670), (628, 629, 650, 651), (674, 675, 679, 678), (215, 214, 672, 673), (227, 215, 673, 675), (214, 226, 674, 672), (677, 676, 678, 679), (672, 674, 678, 676), (673, 672, 676, 677), (675, 673, 677, 679), (683, 681, 685, 687), (115, 116, 683, 682), (116, 105, 681, 683), (104, 115, 682, 680), (685, 684, 686, 687), (682, 683, 687, 686), (680, 682, 686, 684), (681, 680, 684, 685), (688, 690, 694, 692), (326, 325, 688, 689), (336, 337, 691, 690), (337, 326, 689, 691), (693, 692, 694, 695), (689, 688, 692, 693), (691, 689, 693, 695), (690, 691, 695, 694), (661, 660, 716, 717), (648, 647, 703, 704), (662, 661, 717, 718), (649, 648, 704, 705), (663, 662, 718, 719), (650, 649, 705, 706), (664, 663, 719, 720), (651, 650, 706, 707), (665, 664, 720, 721), (652, 651, 707, 708), (666, 665, 721, 722), (653, 652, 708, 709), (667, 666, 722, 723), (654, 653, 709, 710), (641, 640, 696, 697), (668, 667, 723, 724), (655, 654, 710, 711), (642, 641, 697, 698), (669, 668, 724, 725), (656, 655, 711, 712), (640, 671, 727, 696), (643, 642, 698, 699), (670, 669, 725, 726), (657, 656, 712, 713), (644, 643, 699, 700), (671, 670, 726, 727), (658, 657, 713, 714), (645, 644, 700, 701), (659, 658, 714, 715), (646, 645, 701, 702), (660, 659, 715, 716), (647, 646, 702, 703), (706, 705, 737, 738), (720, 719, 751, 752), (707, 706, 738, 739), (721, 720, 752, 753), (708, 707, 739, 740), (722, 721, 753, 754), (709, 708, 740, 741), (723, 722, 754, 755), (710, 709, 741, 742), (697, 696, 728, 729), (724, 723, 755, 756), (711, 710, 742, 743), (698, 697, 729, 730), (725, 724, 756, 757), (712, 711, 743, 744), (699, 698, 730, 731), (726, 725, 757, 758), (713, 712, 744, 745), (700, 699, 731, 732), (727, 726, 758, 759), (714, 713, 745, 746), (701, 700, 732, 733), (696, 727, 759, 728), (715, 714, 746, 747), (702, 701, 733, 734), (716, 715, 747, 748), (703, 702, 734, 735), (717, 716, 748, 749), (704, 703, 735, 736), (718, 717, 749, 750), (705, 704, 736, 737), (719, 718, 750, 751), (728, 759, 758, 757, 756, 755, 754, 753, 752, 751, 750, 749, 748, 747, 746, 745, 744, 743, 742, 741, 740, 739, 738, 737, 736, 735, 734, 733, 732, 731, 730, 729)])
_uv = me_sphere.uv_layers.new(name='UVMap')
_uv.uv.foreach_set('vector', [0.75, 0.5, 0.75, 0.5625, 0.7188, 0.5625, 0.7188, 0.5, 0.5625, 0.6875, 0.5937, 0.6875, 0.5937, 0.6875, 0.5625, 0.6875, 0.75, 0.4375, 0.75, 0.5, 0.7188, 0.5, 0.7188, 0.4375, 0.75, 0.375, 0.75, 0.4375, 0.7188, 0.4375, 0.7188, 0.375, 0.75, 0.3125, 0.75, 0.375, 0.7188, 0.375, 0.7188, 0.3125, 0.75, 0.25, 0.75, 0.3125, 0.7188, 0.3125, 0.7188, 0.25, 0.7188, 0.6875, 0.75, 0.6875, 0.75, 0.6875, 0.7188, 0.6875, 0.75, 0.1875, 0.75, 0.25, 0.7188, 0.25, 0.7188, 0.1875, 0.75, 0.625, 0.75, 0.6875, 0.7188, 0.6875, 0.7188, 0.625, 0.75, 0.5625, 0.75, 0.625, 0.7188, 0.625, 0.7188, 0.5625, 0.7188, 0.5625, 0.7188, 0.625, 0.6875, 0.625, 0.6875, 0.5625, 0.7188, 0.5, 0.7188, 0.5625, 0.6875, 0.5625, 0.6875, 0.5, 0.7812, 0.6875, 0.8125, 0.6875, 0.8125, 0.6875, 0.7812, 0.6875, 0.7188, 0.4375, 0.7188, 0.5, 0.6875, 0.5, 0.6875, 0.4375, 0.7188, 0.375, 0.7188, 0.4375, 0.6875, 0.4375, 0.6875, 0.375, 0.7188, 0.3125, 0.7188, 0.375, 0.6875, 0.375, 0.6875, 0.3125, 0.7188, 0.25, 0.7188, 0.3125, 0.6875, 0.3125, 0.6875, 0.25, 0.4062, 0.6875, 0.4375, 0.6875, 0.4375, 0.6875, 0.4062, 0.6875, 0.7188, 0.1875, 0.7188, 0.25, 0.6875, 0.25, 0.6875, 0.1875, 0.7188, 0.625, 0.7188, 0.6875, 0.6875, 0.6875, 0.6875, 0.625, 0.6875, 0.3125, 0.6875, 0.375, 0.6562, 0.375, 0.6562, 0.3125, 0.6875, 0.25, 0.6875, 0.3125, 0.6562, 0.3125, 0.6562, 0.25, 0.8125, 0.6875, 0.8438, 0.6875, 0.8438, 0.6875, 0.8125, 0.6875, 0.6875, 0.1875, 0.6875, 0.25, 0.6562, 0.25, 0.6562, 0.1875, 0.6875, 0.625, 0.6875, 0.6875, 0.6562, 0.6875, 0.6562, 0.625, 0.6875, 0.5625, 0.6875, 0.625, 0.6562, 0.625, 0.6562, 0.5625, 0.6875, 0.5, 0.6875, 0.5625, 0.6562, 0.5625, 0.6562, 0.5, 0.75, 0.6875, 0.7812, 0.6875, 0.7812, 0.6875, 0.75, 0.6875, 0.6875, 0.4375, 0.6875, 0.5, 0.6562, 0.5, 0.6562, 0.4375, 0.6875, 0.375, 0.6875, 0.4375, 0.6562, 0.4375, 0.6562, 0.375, 0.6562, 0.5625, 0.6562, 0.625, 0.625, 0.625, 0.625, 0.5625, 0.6562, 0.5, 0.6562, 0.5625, 0.625, 0.5625, 0.625, 0.5, 0.4375, 0.6875, 0.4687, 0.6875, 0.4687, 0.6875, 0.4375, 0.6875, 0.6562, 0.4375, 0.6562, 0.5, 0.625, 0.5, 0.625, 0.4375, 0.6562, 0.375, 0.6562, 0.4375, 0.625, 0.4375, 0.625, 0.375, 0.6562, 0.3125, 0.6562, 0.375, 0.625, 0.375, 0.625, 0.3125, 0.6562, 0.25, 0.6562, 0.3125, 0.625, 0.3125, 0.625, 0.25, 0.6562, 0.6875, 0.6875, 0.6875, 0.6875, 0.6875, 0.6562, 0.6875, 0.6562, 0.1875, 0.6562, 0.25, 0.625, 0.25, 0.625, 0.1875, 0.6562, 0.625, 0.6562, 0.6875, 0.625, 0.6875, 0.625, 0.625, 0.625, 0.3125, 0.625, 0.375, 0.5938, 0.375, 0.5937, 0.3125, 0.625, 0.25, 0.625, 0.3125, 0.5937, 0.3125, 0.5937, 0.25, 0.3125, 0.6875, 0.3437, 0.6875, 0.3437, 0.6875, 0.3125, 0.6875, 0.625, 0.1875, 0.625, 0.25, 0.5937, 0.25, 0.5937, 0.1875, 0.625, 0.625, 0.625, 0.6875, 0.5937, 0.6875, 0.5937, 0.625, 0.625, 0.5625, 0.625, 0.625, 0.5937, 0.625, 0.5937, 0.5625, 0.625, 0.5, 0.625, 0.5625, 0.5937, 0.5625, 0.5937, 0.5, 0.9375, 0.6875, 0.9688, 0.6875, 0.9688, 0.6875, 0.9375, 0.6875, 0.625, 0.4375, 0.625, 0.5, 0.5937, 0.5, 0.5937, 0.4375, 0.625, 0.375, 0.625, 0.4375, 0.5937, 0.4375, 0.5938, 0.375, 0.5937, 0.5, 0.5937, 0.5625, 0.5625, 0.5625, 0.5625, 0.5, 0.09375, 0.6875, 0.125, 0.6875, 0.125, 0.6875, 0.09375, 0.6875, 0.5937, 0.4375, 0.5937, 0.5, 0.5625, 0.5, 0.5625, 0.4375, 0.5938, 0.375, 0.5937, 0.4375, 0.5625, 0.4375, 0.5625, 0.375, 0.5937, 0.3125, 0.5938, 0.375, 0.5625, 0.375, 0.5625, 0.3125, 0.5937, 0.25, 0.5937, 0.3125, 0.5625, 0.3125, 0.5625, 0.25, 0.5625, 0.6875, 0.5937, 0.6875, 0.5937, 0.6875, 0.5625, 0.6875, 0.5937, 0.1875, 0.5937, 0.25, 0.5625, 0.25, 0.5625, 0.1875, 0.5937, 0.625, 0.5937, 0.6875, 0.5625, 0.6875, 0.5625, 0.625, 0.5937, 0.5625, 0.5937, 0.625, 0.5625, 0.625, 0.5625, 0.5625, 0.5625, 0.25, 0.5625, 0.3125, 0.5312, 0.3125, 0.5312, 0.25, 0.9688, 0.6875, 1.0, 0.6875, 1.0, 0.6875, 0.9688, 0.6875, 0.5625, 0.1875, 0.5625, 0.25, 0.5312, 0.25, 0.5312, 0.1875, 0.5625, 0.625, 0.5625, 0.6875, 0.5312, 0.6875, 0.5312, 0.625, 0.5625, 0.5625, 0.5625, 0.625, 0.5312, 0.625, 0.5312, 0.5625, 0.5625, 0.5, 0.5625, 0.5625, 0.5312, 0.5625, 0.5312, 0.5, 0.4687, 0.6875, 0.5, 0.6875, 0.5, 0.6875, 0.4687, 0.6875, 0.5625, 0.4375, 0.5625, 0.5, 0.5312, 0.5, 0.5312, 0.4375, 0.5625, 0.375, 0.5625, 0.4375, 0.5312, 0.4375, 0.5312, 0.375, 0.5625, 0.3125, 0.5625, 0.375, 0.5312, 0.375, 0.5312, 0.3125, 0.5312, 0.5, 0.5312, 0.5625, 0.5, 0.5625, 0.5, 0.5, 0.125, 0.6875, 0.1562, 0.6875, 0.1562, 0.6875, 0.125, 0.6875, 0.5312, 0.4375, 0.5312, 0.5, 0.5, 0.5, 0.5, 0.4375, 0.5312, 0.375, 0.5312, 0.4375, 0.5, 0.4375, 0.5, 0.375, 0.5312, 0.3125, 0.5312, 0.375, 0.5, 0.375, 0.5, 0.3125, 0.5312, 0.25, 0.5312, 0.3125, 0.5, 0.3125, 0.5, 0.25, 0.2187, 0.6875, 0.25, 0.6875, 0.25, 0.6875, 0.2187, 0.6875, 0.5312, 0.1875, 0.5312, 0.25, 0.5, 0.25, 0.5, 0.1875, 0.5312, 0.625, 0.5312, 0.6875, 0.5, 0.6875, 0.5, 0.625, 0.5312, 0.5625, 0.5312, 0.625, 0.5, 0.625, 0.5, 0.5625, 0.5, 0.25, 0.5, 0.3125, 0.4687, 0.3125, 0.4687, 0.25, 0.875, 0.6875, 0.9062, 0.6875, 0.9062, 0.6875, 0.875, 0.6875, 0.5, 0.1875, 0.5, 0.25, 0.4687, 0.25, 0.4687, 0.1875, 0.5, 0.625, 0.5, 0.6875, 0.4687, 0.6875, 0.4687, 0.625, 0.5, 0.5625, 0.5, 0.625, 0.4687, 0.625, 0.4687, 0.5625, 0.5, 0.5, 0.5, 0.5625, 0.4687, 0.5625, 0.4687, 0.5, 0.625, 0.6875, 0.6562, 0.6875, 0.6562, 0.6875, 0.625, 0.6875, 0.5, 0.4375, 0.5, 0.5, 0.4687, 0.5, 0.4687, 0.4375, 0.5, 0.375, 0.5, 0.4375, 0.4687, 0.4375, 0.4687, 0.375, 0.5, 0.3125, 0.5, 0.375, 0.4687, 0.375, 0.4687, 0.3125, 0.4687, 0.4375, 0.4687, 0.5, 0.4375, 0.5, 0.4375, 0.4375, 0.4687, 0.375, 0.4687, 0.4375, 0.4375, 0.4375, 0.4375, 0.375, 0.4687, 0.3125, 0.4687, 0.375, 0.4375, 0.375, 0.4375, 0.3125, 0.4687, 0.25, 0.4687, 0.3125, 0.4375, 0.3125, 0.4375, 0.25, 0.0625, 0.6875, 0.09375, 0.6875, 0.09375, 0.6875, 0.0625, 0.6875, 0.4687, 0.1875, 0.4687, 0.25, 0.4687, 0.25, 0.4687, 0.1875, 0.4687, 0.625, 0.4687, 0.6875, 0.4375, 0.6875, 0.4375, 0.625, 0.4687, 0.5625, 0.4687, 0.625, 0.4375, 0.625, 0.4375, 0.5625, 0.4687, 0.5, 0.4687, 0.5625, 0.4375, 0.5625, 0.4375, 0.5, 0.03125, 0.6875, 0.0625, 0.6875, 0.0625, 0.6875, 0.03125, 0.6875, 0.4375, 0.1875, 0.4375, 0.25, 0.4062, 0.25, 0.4062, 0.1875, 0.4375, 0.625, 0.4375, 0.6875, 0.4062, 0.6875, 0.4062, 0.625, 0.4375, 0.5625, 0.4375, 0.625, 0.4062, 0.625, 0.4062, 0.5625, 0.4375, 0.5, 0.4375, 0.5625, 0.4062, 0.5625, 0.4062, 0.5, 0.4062, 0.6875, 0.4375, 0.6875, 0.4375, 0.6875, 0.4062, 0.6875, 0.4375, 0.4375, 0.4375, 0.5, 0.4062, 0.5, 0.4062, 0.4375, 0.4375, 0.375, 0.4375, 0.4375, 0.4062, 0.4375, 0.4062, 0.375, 0.4375, 0.3125, 0.4375, 0.375, 0.4062, 0.375, 0.4062, 0.3125, 0.4375, 0.25, 0.4375, 0.3125, 0.4062, 0.3125, 0.4062, 0.25, 0.75, 0.6875, 0.7812, 0.6875, 0.7812, 0.6875, 0.75, 0.6875, 0.4062, 0.375, 0.4062, 0.4375, 0.375, 0.4375, 0.375, 0.375, 0.4062, 0.3125, 0.4062, 0.375, 0.375, 0.375, 0.375, 0.3125, 0.4062, 0.25, 0.4062, 0.3125, 0.375, 0.3125, 0.375, 0.25, 0.625, 0.6875, 0.6562, 0.6875, 0.6562, 0.6875, 0.625, 0.6875, 0.4062, 0.1875, 0.4062, 0.25, 0.375, 0.25, 0.375, 0.1875, 0.4062, 0.625, 0.4062, 0.6875, 0.375, 0.6875, 0.375, 0.625, 0.4062, 0.5625, 0.4062, 0.625, 0.375, 0.625, 0.375, 0.5625, 0.4062, 0.5, 0.4062, 0.5625, 0.375, 0.5625, 0.375, 0.5, 0.3125, 0.6875, 0.3437, 0.6875, 0.3437, 0.6875, 0.3125, 0.6875, 0.4062, 0.4375, 0.4062, 0.5, 0.375, 0.5, 0.375, 0.4375, 0.375, 0.625, 0.375, 0.6875, 0.3437, 0.6875, 0.3437, 0.625, 0.375, 0.5625, 0.375, 0.625, 0.3437, 0.625, 0.3437, 0.5625, 0.375, 0.5, 0.375, 0.5625, 0.3437, 0.5625, 0.3437, 0.5, 0.8125, 0.6875, 0.8438, 0.6875, 0.8438, 0.6875, 0.8125, 0.6875, 0.375, 0.4375, 0.375, 0.5, 0.3437, 0.5, 0.3437, 0.4375, 0.375, 0.375, 0.375, 0.4375, 0.3437, 0.4375, 0.3437, 0.375, 0.375, 0.3125, 0.375, 0.375, 0.3437, 0.375, 0.3437, 0.3125, 0.375, 0.25, 0.375, 0.3125, 0.3437, 0.3125, 0.3437, 0.25, 0.4687, 0.6875, 0.5, 0.6875, 0.5, 0.6875, 0.4687, 0.6875, 0.375, 0.1875, 0.375, 0.25, 0.3437, 0.25, 0.3437, 0.1875, 0.3437, 0.375, 0.3437, 0.4375, 0.3125, 0.4375, 0.3125, 0.375, 0.3437, 0.3125, 0.3437, 0.375, 0.3125, 0.375, 0.3125, 0.3125, 0.3437, 0.25, 0.3437, 0.3125, 0.3125, 0.3125, 0.3125, 0.25, 0.03125, 0.6875, 0.0625, 0.6875, 0.0625, 0.6875, 0.03125, 0.6875, 0.3437, 0.1875, 0.3437, 0.25, 0.3125, 0.25, 0.3125, 0.1875, 0.3437, 0.625, 0.3437, 0.6875, 0.3125, 0.6875, 0.3125, 0.625, 0.3437, 0.5625, 0.3437, 0.625, 0.3125, 0.625, 0.3125, 0.5625, 0.3437, 0.5, 0.3437, 0.5625, 0.3125, 0.5625, 0.3125, 0.5, 0.0, 0.6875, 0.03125, 0.6875, 0.03125, 0.6875, 0.0, 0.6875, 0.3437, 0.4375, 0.3437, 0.5, 0.3125, 0.5, 0.3125, 0.4375, 0.3125, 0.5625, 0.3125, 0.625, 0.2812, 0.625, 0.2812, 0.5625, 0.3125, 0.5, 0.3125, 0.5625, 0.2812, 0.5625, 0.2812, 0.5, 0.5, 0.6875, 0.5312, 0.6875, 0.5312, 0.6875, 0.5, 0.6875, 0.3125, 0.4375, 0.3125, 0.5, 0.2812, 0.5, 0.2812, 0.4375, 0.3125, 0.375, 0.3125, 0.4375, 0.2812, 0.4375, 0.2812, 0.375, 0.3125, 0.3125, 0.3125, 0.375, 0.2812, 0.375, 0.2812, 0.3125, 0.3125, 0.25, 0.3125, 0.3125, 0.2812, 0.3125, 0.2812, 0.25, 0.2812, 0.6875, 0.3125, 0.6875, 0.3125, 0.6875, 0.2812, 0.6875, 0.3125, 0.1875, 0.3125, 0.25, 0.2812, 0.25, 0.2812, 0.1875, 0.3125, 0.625, 0.3125, 0.6875, 0.2812, 0.6875, 0.2812, 0.625, 0.2812, 0.3125, 0.2812, 0.375, 0.25, 0.375, 0.25, 0.3125, 0.2812, 0.25, 0.2812, 0.3125, 0.25, 0.3125, 0.25, 0.25, 0.125, 0.6875, 0.1562, 0.6875, 0.1562, 0.6875, 0.125, 0.6875, 0.2812, 0.1875, 0.2812, 0.25, 0.25, 0.25, 0.25, 0.1875, 0.2812, 0.625, 0.2812, 0.6875, 0.25, 0.6875, 0.25, 0.625, 0.2812, 0.5625, 0.2812, 0.625, 0.25, 0.625, 0.25, 0.5625, 0.2812, 0.5, 0.2812, 0.5625, 0.25, 0.5625, 0.25, 0.5, 0.7188, 0.6875, 0.75, 0.6875, 0.75, 0.6875, 0.7188, 0.6875, 0.2812, 0.4375, 0.2812, 0.5, 0.25, 0.5, 0.25, 0.4375, 0.2812, 0.375, 0.2812, 0.4375, 0.25, 0.4375, 0.25, 0.375, 0.25, 0.5625, 0.25, 0.625, 0.2188, 0.625, 0.2187, 0.5625, 0.25, 0.5, 0.25, 0.5625, 0.2187, 0.5625, 0.2187, 0.5, 0.9688, 0.6875, 1.0, 0.6875, 1.0, 0.6875, 0.9688, 0.6875, 0.25, 0.4375, 0.25, 0.5, 0.2187, 0.5, 0.2187, 0.4375, 0.25, 0.375, 0.25, 0.4375, 0.2187, 0.4375, 0.2188, 0.375, 0.25, 0.3125, 0.25, 0.375, 0.2188, 0.375, 0.2187, 0.3125, 0.25, 0.25, 0.25, 0.3125, 0.2187, 0.3125, 0.2187, 0.25, 0.375, 0.6875, 0.4062, 0.6875, 0.4062, 0.6875, 0.375, 0.6875, 0.25, 0.1875, 0.25, 0.25, 0.2187, 0.25, 0.2188, 0.1875, 0.25, 0.625, 0.25, 0.6875, 0.2187, 0.6875, 0.2188, 0.625, 0.2187, 0.3125, 0.2188, 0.375, 0.1875, 0.375, 0.1875, 0.3125, 0.2187, 0.25, 0.2187, 0.3125, 0.1875, 0.3125, 0.1875, 0.25, 0.7812, 0.6875, 0.8125, 0.6875, 0.8125, 0.6875, 0.7812, 0.6875, 0.2188, 0.1875, 0.2187, 0.25, 0.1875, 0.25, 0.1875, 0.1875, 0.2188, 0.625, 0.2187, 0.6875, 0.1875, 0.6875, 0.1875, 0.625, 0.2187, 0.5625, 0.2188, 0.625, 0.1875, 0.625, 0.1875, 0.5625, 0.2187, 0.5, 0.2187, 0.5625, 0.1875, 0.5625, 0.1875, 0.5, 0.3437, 0.6875, 0.375, 0.6875, 0.375, 0.6875, 0.3437, 0.6875, 0.2187, 0.4375, 0.2187, 0.5, 0.1875, 0.5, 0.1875, 0.4375, 0.2188, 0.375, 0.2187, 0.4375, 0.1875, 0.4375, 0.1875, 0.375, 0.1875, 0.5, 0.1875, 0.5625, 0.1562, 0.5625, 0.1562, 0.5, 0.1875, 0.6875, 0.2187, 0.6875, 0.2187, 0.6875, 0.1875, 0.6875, 0.1875, 0.4375, 0.1875, 0.5, 0.1562, 0.5, 0.1562, 0.4375, 0.1875, 0.375, 0.1875, 0.4375, 0.1562, 0.4375, 0.1563, 0.375, 0.1875, 0.3125, 0.1875, 0.375, 0.1563, 0.375, 0.1562, 0.3125, 0.1875, 0.25, 0.1875, 0.3125, 0.1562, 0.3125, 0.1563, 0.25, 0.9375, 0.6875, 0.9688, 0.6875, 0.9688, 0.6875, 0.9375, 0.6875, 0.1875, 0.1875, 0.1875, 0.25, 0.1563, 0.25, 0.1563, 0.1875, 0.1875, 0.625, 0.1875, 0.6875, 0.1562, 0.6875, 0.1563, 0.625, 0.1875, 0.5625, 0.1875, 0.625, 0.1563, 0.625, 0.1562, 0.5625, 0.1563, 0.25, 0.1562, 0.3125, 0.125, 0.3125, 0.125, 0.25, 0.5312, 0.6875, 0.5625, 0.6875, 0.5625, 0.6875, 0.5312, 0.6875, 0.125, 0.25, 0.125, 0.1875, 0.125, 0.1875, 0.125, 0.25, 0.1563, 0.625, 0.1562, 0.6875, 0.125, 0.6875, 0.125, 0.625, 0.1562, 0.5625, 0.1563, 0.625, 0.125, 0.625, 0.125, 0.5625, 0.1562, 0.5, 0.1562, 0.5625, 0.125, 0.5625, 0.125, 0.5, 0.2812, 0.6875, 0.3125, 0.6875, 0.3125, 0.6875, 0.2812, 0.6875, 0.1562, 0.4375, 0.1562, 0.5, 0.125, 0.5, 0.125, 0.4375, 0.1563, 0.375, 0.1562, 0.4375, 0.125, 0.4375, 0.125, 0.375, 0.1562, 0.3125, 0.1563, 0.375, 0.125, 0.375, 0.125, 0.3125, 0.6562, 0.6875, 0.6875, 0.6875, 0.6875, 0.6875, 0.6562, 0.6875, 0.125, 0.4375, 0.125, 0.5, 0.09375, 0.5, 0.09375, 0.4375, 0.125, 0.375, 0.125, 0.4375, 0.09375, 0.4375, 0.09375, 0.375, 0.125, 0.3125, 0.125, 0.375, 0.09375, 0.375, 0.09375, 0.3125, 0.125, 0.25, 0.125, 0.3125, 0.09375, 0.3125, 0.09375, 0.25, 0.1875, 0.6875, 0.2187, 0.6875, 0.2187, 0.6875, 0.1875, 0.6875, 0.125, 0.1875, 0.125, 0.25, 0.09375, 0.25, 0.09375, 0.1875, 0.125, 0.625, 0.125, 0.6875, 0.09375, 0.6875, 0.09375, 0.625, 0.125, 0.5625, 0.125, 0.625, 0.09375, 0.625, 0.09375, 0.5625, 0.125, 0.5, 0.125, 0.5625, 0.09375, 0.5625, 0.09375, 0.5, 0.4375, 0.6875, 0.4687, 0.6875, 0.4687, 0.6875, 0.4375, 0.6875, 0.09375, 0.1875, 0.09375, 0.25, 0.0625, 0.25, 0.0625, 0.1875, 0.09375, 0.625, 0.09375, 0.6875, 0.0625, 0.6875, 0.0625, 0.625, 0.09375, 0.5625, 0.09375, 0.625, 0.0625, 0.625, 0.0625, 0.5625, 0.09375, 0.5, 0.09375, 0.5625, 0.0625, 0.5625, 0.0625, 0.5, 0.375, 0.6875, 0.4062, 0.6875, 0.4062, 0.6875, 0.375, 0.6875, 0.09375, 0.4375, 0.09375, 0.5, 0.0625, 0.5, 0.0625, 0.4375, 0.09375, 0.375, 0.09375, 0.4375, 0.0625, 0.4375, 0.0625, 0.375, 0.09375, 0.3125, 0.09375, 0.375, 0.0625, 0.375, 0.0625, 0.3125, 0.09375, 0.25, 0.09375, 0.3125, 0.0625, 0.3125, 0.0625, 0.25, 0.0625, 0.4375, 0.0625, 0.5, 0.03125, 0.5, 0.03125, 0.4375, 0.0625, 0.375, 0.0625, 0.4375, 0.03125, 0.4375, 0.03125, 0.375, 0.0625, 0.3125, 0.0625, 0.375, 0.03125, 0.375, 0.03125, 0.3125, 0.0625, 0.25, 0.0625, 0.3125, 0.03125, 0.3125, 0.03125, 0.25, 0.6875, 0.6875, 0.7188, 0.6875, 0.7188, 0.6875, 0.6875, 0.6875, 0.0625, 0.1875, 0.0625, 0.25, 0.03125, 0.25, 0.03125, 0.1875, 0.0625, 0.625, 0.0625, 0.6875, 0.03125, 0.6875, 0.03125, 0.625, 0.0625, 0.5625, 0.0625, 0.625, 0.03125, 0.625, 0.03125, 0.5625, 0.0625, 0.5, 0.0625, 0.5625, 0.03125, 0.5625, 0.03125, 0.5, 0.9062, 0.6875, 0.9375, 0.6875, 0.9375, 0.6875, 0.9062, 0.6875, 0.03125, 0.1875, 0.03125, 0.25, 0.0, 0.25, 5.96e-08, 0.1875, 0.03125, 0.625, 0.03125, 0.6875, 0.0, 0.6875, 5.96e-08, 0.625, 0.03125, 0.5625, 0.03125, 0.625, 5.96e-08, 0.625, 0.0, 0.5625, 0.03125, 0.5, 0.03125, 0.5625, 0.0, 0.5625, 0.0, 0.5, 0.2187, 0.6875, 0.25, 0.6875, 0.25, 0.6875, 0.2187, 0.6875, 0.03125, 0.4375, 0.03125, 0.5, 0.0, 0.5, 0.0, 0.4375, 0.03125, 0.375, 0.03125, 0.4375, 0.0, 0.4375, 5.96e-08, 0.375, 0.03125, 0.3125, 0.03125, 0.375, 5.96e-08, 0.375, 0.0, 0.3125, 0.03125, 0.25, 0.03125, 0.3125, 0.0, 0.3125, 0.0, 0.25, 0.09375, 0.6875, 0.125, 0.6875, 0.125, 0.6875, 0.09375, 0.6875, 1.0, 0.375, 1.0, 0.4375, 0.9688, 0.4375, 0.9688, 0.375, 1.0, 0.3125, 1.0, 0.375, 0.9688, 0.375, 0.9688, 0.3125, 1.0, 0.25, 1.0, 0.3125, 0.9688, 0.3125, 0.9688, 0.25, 0.0, 0.6875, 0.03125, 0.6875, 0.03125, 0.6875, 0.0, 0.6875, 1.0, 0.1875, 1.0, 0.25, 0.9688, 0.25, 0.9688, 0.1875, 1.0, 0.625, 1.0, 0.6875, 0.9688, 0.6875, 0.9688, 0.625, 1.0, 0.5625, 1.0, 0.625, 0.9688, 0.625, 0.9688, 0.5625, 1.0, 0.5, 1.0, 0.5625, 0.9688, 0.5625, 0.9688, 0.5, 0.5937, 0.6875, 0.625, 0.6875, 0.625, 0.6875, 0.5937, 0.6875, 1.0, 0.4375, 1.0, 0.5, 0.9688, 0.5, 0.9688, 0.4375, 0.9688, 0.625, 0.9688, 0.6875, 0.9375, 0.6875, 0.9375, 0.625, 0.9688, 0.5625, 0.9688, 0.625, 0.9375, 0.625, 0.9375, 0.5625, 0.9688, 0.5, 0.9688, 0.5625, 0.9375, 0.5625, 0.9375, 0.5, 0.6875, 0.6875, 0.7188, 0.6875, 0.7188, 0.6875, 0.6875, 0.6875, 0.9688, 0.4375, 0.9688, 0.5, 0.9375, 0.5, 0.9375, 0.4375, 0.9688, 0.375, 0.9688, 0.4375, 0.9375, 0.4375, 0.9375, 0.375, 0.9688, 0.3125, 0.9688, 0.375, 0.9375, 0.375, 0.9375, 0.3125, 0.9688, 0.25, 0.9688, 0.3125, 0.9375, 0.3125, 0.9375, 0.25, 0.3437, 0.6875, 0.375, 0.6875, 0.375, 0.6875, 0.3437, 0.6875, 0.9688, 0.1875, 0.9688, 0.25, 0.9375, 0.25, 0.9375, 0.1875, 0.9375, 0.375, 0.9375, 0.4375, 0.9062, 0.4375, 0.9062, 0.375, 0.9375, 0.3125, 0.9375, 0.375, 0.9062, 0.375, 0.9062, 0.3125, 0.9375, 0.25, 0.9375, 0.3125, 0.9062, 0.3125, 0.9062, 0.25, 0.8438, 0.6875, 0.875, 0.6875, 0.875, 0.6875, 0.8438, 0.6875, 0.9375, 0.1875, 0.9375, 0.25, 0.9062, 0.25, 0.9062, 0.1875, 0.9375, 0.625, 0.9375, 0.6875, 0.9062, 0.6875, 0.9062, 0.625, 0.9375, 0.5625, 0.9375, 0.625, 0.9062, 0.625, 0.9062, 0.5625, 0.9375, 0.5, 0.9375, 0.5625, 0.9062, 0.5625, 0.9062, 0.5, 0.8438, 0.6875, 0.875, 0.6875, 0.875, 0.6875, 0.8438, 0.6875, 0.9375, 0.4375, 0.9375, 0.5, 0.9062, 0.5, 0.9062, 0.4375, 0.9062, 0.5625, 0.9062, 0.625, 0.875, 0.625, 0.875, 0.5625, 0.9062, 0.5, 0.9062, 0.5625, 0.875, 0.5625, 0.875, 0.5, 0.0625, 0.6875, 0.09375, 0.6875, 0.09375, 0.6875, 0.0625, 0.6875, 0.9062, 0.4375, 0.9062, 0.5, 0.875, 0.5, 0.875, 0.4375, 0.9062, 0.375, 0.9062, 0.4375, 0.875, 0.4375, 0.875, 0.375, 0.9062, 0.3125, 0.9062, 0.375, 0.875, 0.375, 0.875, 0.3125, 0.9062, 0.25, 0.9062, 0.3125, 0.875, 0.3125, 0.875, 0.25, 0.5937, 0.6875, 0.625, 0.6875, 0.625, 0.6875, 0.5937, 0.6875, 0.9062, 0.1875, 0.9062, 0.25, 0.875, 0.25, 0.875, 0.1875, 0.9062, 0.625, 0.9062, 0.6875, 0.875, 0.6875, 0.875, 0.625, 0.875, 0.3125, 0.875, 0.375, 0.8438, 0.375, 0.8438, 0.3125, 0.875, 0.25, 0.875, 0.3125, 0.8438, 0.3125, 0.8438, 0.25, 0.25, 0.6875, 0.2812, 0.6875, 0.2812, 0.6875, 0.25, 0.6875, 0.875, 0.1875, 0.875, 0.25, 0.8438, 0.25, 0.8438, 0.1875, 0.875, 0.625, 0.875, 0.6875, 0.8438, 0.6875, 0.8438, 0.625, 0.875, 0.5625, 0.875, 0.625, 0.8438, 0.625, 0.8438, 0.5625, 0.875, 0.5, 0.875, 0.5625, 0.8438, 0.5625, 0.8438, 0.5, 0.875, 0.6875, 0.9062, 0.6875, 0.9062, 0.6875, 0.875, 0.6875, 0.875, 0.4375, 0.875, 0.5, 0.8438, 0.5, 0.8438, 0.4375, 0.875, 0.375, 0.875, 0.4375, 0.8438, 0.4375, 0.8438, 0.375, 0.8438, 0.5, 0.8438, 0.5625, 0.8125, 0.5625, 0.8125, 0.5, 0.25, 0.6875, 0.2812, 0.6875, 0.2812, 0.6875, 0.25, 0.6875, 0.8438, 0.4375, 0.8438, 0.5, 0.8125, 0.5, 0.8125, 0.4375, 0.8438, 0.375, 0.8438, 0.4375, 0.8125, 0.4375, 0.8125, 0.375, 0.8438, 0.3125, 0.8438, 0.375, 0.8125, 0.375, 0.8125, 0.3125, 0.8438, 0.25, 0.8438, 0.3125, 0.8125, 0.3125, 0.8125, 0.25, 0.5, 0.6875, 0.5312, 0.6875, 0.5312, 0.6875, 0.5, 0.6875, 0.8438, 0.25, 0.8125, 0.25, 0.8125, 0.25, 0.8438, 0.25, 0.8438, 0.625, 0.8438, 0.6875, 0.8125, 0.6875, 0.8125, 0.625, 0.7188, 0.1875, 0.6875, 0.1875, 0.6562, 0.1875, 0.625, 0.1875, 0.5937, 0.1875, 0.5625, 0.1875, 0.5312, 0.1875, 0.5, 0.1875, 0.4687, 0.1875, 0.4375, 0.1875, 0.4062, 0.1875, 0.375, 0.1875, 0.3437, 0.1875, 0.3125, 0.1875, 0.2812, 0.1875, 0.25, 0.1875, 0.2188, 0.1875, 0.1875, 0.1875, 0.1563, 0.1875, 0.125, 0.1875, 0.09375, 0.1875, 0.0625, 0.1875, 0.03125, 0.1875, 1.0, 0.1875, 0.9688, 0.1875, 0.9375, 0.1875, 0.9062, 0.1875, 0.875, 0.1875, 0.8438, 0.1875, 0.8125, 0.1875, 0.7812, 0.1875, 0.75, 0.1875, 0.8438, 0.5625, 0.8438, 0.625, 0.8125, 0.625, 0.8125, 0.5625, 0.8125, 0.25, 0.8125, 0.3125, 0.7812, 0.3125, 0.7812, 0.25, 0.9062, 0.6875, 0.9375, 0.6875, 0.9375, 0.6875, 0.9062, 0.6875, 0.8125, 0.1875, 0.8125, 0.25, 0.7812, 0.25, 0.7812, 0.1875, 0.8125, 0.625, 0.8125, 0.6875, 0.7812, 0.6875, 0.7812, 0.625, 0.8125, 0.5625, 0.8125, 0.625, 0.7812, 0.625, 0.7812, 0.5625, 0.8125, 0.5, 0.8125, 0.5625, 0.7812, 0.5625, 0.7812, 0.5, 0.1562, 0.6875, 0.1875, 0.6875, 0.1875, 0.6875, 0.1562, 0.6875, 0.8125, 0.4375, 0.8125, 0.5, 0.7812, 0.5, 0.7812, 0.4375, 0.8125, 0.375, 0.8125, 0.4375, 0.7812, 0.4375, 0.7812, 0.375, 0.8125, 0.3125, 0.8125, 0.375, 0.7812, 0.375, 0.7812, 0.3125, 0.7812, 0.5, 0.7812, 0.5625, 0.75, 0.5625, 0.75, 0.5, 0.5312, 0.6875, 0.5625, 0.6875, 0.5625, 0.6875, 0.5312, 0.6875, 0.7812, 0.4375, 0.7812, 0.5, 0.75, 0.5, 0.75, 0.4375, 0.7812, 0.375, 0.7812, 0.4375, 0.75, 0.4375, 0.75, 0.375, 0.7812, 0.3125, 0.7812, 0.375, 0.75, 0.375, 0.75, 0.3125, 0.7812, 0.25, 0.7812, 0.3125, 0.75, 0.3125, 0.75, 0.25, 0.1562, 0.6875, 0.1875, 0.6875, 0.1875, 0.6875, 0.1562, 0.6875, 0.7812, 0.1875, 0.7812, 0.25, 0.75, 0.25, 0.75, 0.1875, 0.7812, 0.625, 0.7812, 0.6875, 0.75, 0.6875, 0.75, 0.625, 0.7812, 0.5625, 0.7812, 0.625, 0.75, 0.625, 0.75, 0.5625, 0.8125, 0.6875, 0.8438, 0.6875, 0.8438, 0.6875, 0.8125, 0.6875, 0.4375, 0.6875, 0.4687, 0.6875, 0.4687, 0.6875, 0.4375, 0.6875, 0.7188, 0.6875, 0.75, 0.6875, 0.75, 0.6875, 0.7188, 0.6875, 0.0, 0.6875, 0.03125, 0.6875, 0.03125, 0.6875, 0.0, 0.6875, 0.625, 0.6875, 0.6562, 0.6875, 0.6562, 0.6875, 0.625, 0.6875, 0.1875, 0.6875, 0.2187, 0.6875, 0.2187, 0.6875, 0.1875, 0.6875, 0.7812, 0.6875, 0.8125, 0.6875, 0.8125, 0.6875, 0.7812, 0.6875, 0.4062, 0.6875, 0.4375, 0.6875, 0.4375, 0.6875, 0.4062, 0.6875, 0.9688, 0.6875, 1.0, 0.6875, 1.0, 0.6875, 0.9688, 0.6875, 0.5937, 0.6875, 0.625, 0.6875, 0.625, 0.6875, 0.5937, 0.6875, 0.1562, 0.6875, 0.1875, 0.6875, 0.1875, 0.6875, 0.1562, 0.6875, 0.375, 0.6875, 0.4062, 0.6875, 0.4062, 0.6875, 0.375, 0.6875, 0.9375, 0.6875, 0.9688, 0.6875, 0.9688, 0.6875, 0.9375, 0.6875, 0.5625, 0.6875, 0.5937, 0.6875, 0.5937, 0.6875, 0.5625, 0.6875, 0.125, 0.6875, 0.1562, 0.6875, 0.1562, 0.6875, 0.125, 0.6875, 0.75, 0.6875, 0.7812, 0.6875, 0.7812, 0.6875, 0.75, 0.6875, 0.6875, 0.6875, 0.7188, 0.6875, 0.7188, 0.6875, 0.6875, 0.6875, 0.3437, 0.6875, 0.375, 0.6875, 0.375, 0.6875, 0.3437, 0.6875, 0.9062, 0.6875, 0.9375, 0.6875, 0.9375, 0.6875, 0.9062, 0.6875, 0.5312, 0.6875, 0.5625, 0.6875, 0.5625, 0.6875, 0.5312, 0.6875, 0.3125, 0.6875, 0.3437, 0.6875, 0.3437, 0.6875, 0.3125, 0.6875, 0.09375, 0.6875, 0.125, 0.6875, 0.125, 0.6875, 0.09375, 0.6875, 0.2812, 0.6875, 0.3125, 0.6875, 0.3125, 0.6875, 0.2812, 0.6875, 0.875, 0.6875, 0.9062, 0.6875, 0.9062, 0.6875, 0.875, 0.6875, 0.5, 0.6875, 0.5312, 0.6875, 0.5312, 0.6875, 0.5, 0.6875, 0.0625, 0.6875, 0.09375, 0.6875, 0.09375, 0.6875, 0.0625, 0.6875, 0.25, 0.6875, 0.2812, 0.6875, 0.2812, 0.6875, 0.25, 0.6875, 0.8438, 0.6875, 0.875, 0.6875, 0.875, 0.6875, 0.8438, 0.6875, 0.4687, 0.6875, 0.5, 0.6875, 0.5, 0.6875, 0.4687, 0.6875, 0.03125, 0.6875, 0.0625, 0.6875, 0.0625, 0.6875, 0.03125, 0.6875, 0.6562, 0.6875, 0.6875, 0.6875, 0.6875, 0.6875, 0.6562, 0.6875, 0.2187, 0.6875, 0.25, 0.6875, 0.25, 0.6875, 0.2187, 0.6875, 0.25, 0.6875, 0.2812, 0.6875, 0.2812, 0.6875, 0.25, 0.6875, 0.6562, 0.6875, 0.6875, 0.6875, 0.6875, 0.6875, 0.6562, 0.6875, 0.8125, 0.6875, 0.8438, 0.6875, 0.8438, 0.6875, 0.8125, 0.6875, 0.2187, 0.6875, 0.25, 0.6875, 0.25, 0.6875, 0.2187, 0.6875, 0.625, 0.6875, 0.6562, 0.6875, 0.6562, 0.6875, 0.625, 0.6875, 0.7812, 0.6875, 0.8125, 0.6875, 0.8125, 0.6875, 0.7812, 0.6875, 0.1875, 0.6875, 0.2187, 0.6875, 0.2187, 0.6875, 0.1875, 0.6875, 0.5937, 0.6875, 0.625, 0.6875, 0.625, 0.6875, 0.5937, 0.6875, 0.75, 0.6875, 0.7812, 0.6875, 0.7812, 0.6875, 0.75, 0.6875, 0.1562, 0.6875, 0.1875, 0.6875, 0.1875, 0.6875, 0.1562, 0.6875, 0.5625, 0.6875, 0.5937, 0.6875, 0.5937, 0.6875, 0.5625, 0.6875, 0.125, 0.6875, 0.1562, 0.6875, 0.1562, 0.6875, 0.125, 0.6875, 0.5312, 0.6875, 0.5625, 0.6875, 0.5625, 0.6875, 0.5312, 0.6875, 0.09375, 0.6875, 0.125, 0.6875, 0.125, 0.6875, 0.09375, 0.6875, 0.5, 0.6875, 0.5312, 0.6875, 0.5312, 0.6875, 0.5, 0.6875, 0.0625, 0.6875, 0.09375, 0.6875, 0.09375, 0.6875, 0.0625, 0.6875, 0.4687, 0.6875, 0.5, 0.6875, 0.5, 0.6875, 0.4687, 0.6875, 0.03125, 0.6875, 0.0625, 0.6875, 0.0625, 0.6875, 0.03125, 0.6875, 0.4375, 0.6875, 0.4687, 0.6875, 0.4687, 0.6875, 0.4375, 0.6875, 0.0, 0.6875, 0.03125, 0.6875, 0.03125, 0.6875, 0.0, 0.6875, 0.4062, 0.6875, 0.4375, 0.6875, 0.4375, 0.6875, 0.4062, 0.6875, 0.9688, 0.6875, 1.0, 0.6875, 1.0, 0.6875, 0.9688, 0.6875, 0.375, 0.6875, 0.4062, 0.6875, 0.4062, 0.6875, 0.375, 0.6875, 0.9375, 0.6875, 0.9688, 0.6875, 0.9688, 0.6875, 0.9375, 0.6875, 0.3437, 0.6875, 0.375, 0.6875, 0.375, 0.6875, 0.3437, 0.6875, 0.9062, 0.6875, 0.9375, 0.6875, 0.9375, 0.6875, 0.9062, 0.6875, 0.3125, 0.6875, 0.3437, 0.6875, 0.3437, 0.6875, 0.3125, 0.6875, 0.7188, 0.6875, 0.75, 0.6875, 0.75, 0.6875, 0.7188, 0.6875, 0.875, 0.6875, 0.9062, 0.6875, 0.9062, 0.6875, 0.875, 0.6875, 0.2812, 0.6875, 0.3125, 0.6875, 0.3125, 0.6875, 0.2812, 0.6875, 0.6875, 0.6875, 0.7188, 0.6875, 0.7188, 0.6875, 0.6875, 0.6875, 0.8438, 0.6875, 0.875, 0.6875, 0.875, 0.6875, 0.8438, 0.6875, 0.1562, 0.6875, 0.1875, 0.6875, 0.1875, 0.6875, 0.1562, 0.6875, 0.5625, 0.6875, 0.5937, 0.6875, 0.5937, 0.6875, 0.5625, 0.6875, 0.125, 0.6875, 0.1562, 0.6875, 0.1562, 0.6875, 0.125, 0.6875, 0.5312, 0.6875, 0.5625, 0.6875, 0.5625, 0.6875, 0.5312, 0.6875, 0.09375, 0.6875, 0.125, 0.6875, 0.125, 0.6875, 0.09375, 0.6875, 0.5, 0.6875, 0.5312, 0.6875, 0.5312, 0.6875, 0.5, 0.6875, 0.0625, 0.6875, 0.09375, 0.6875, 0.09375, 0.6875, 0.0625, 0.6875, 0.4687, 0.6875, 0.5, 0.6875, 0.5, 0.6875, 0.4687, 0.6875, 0.03125, 0.6875, 0.0625, 0.6875, 0.0625, 0.6875, 0.03125, 0.6875, 0.4375, 0.6875, 0.4687, 0.6875, 0.4687, 0.6875, 0.4375, 0.6875, 0.0, 0.6875, 0.03125, 0.6875, 0.03125, 0.6875, 0.0, 0.6875, 0.4062, 0.6875, 0.4375, 0.6875, 0.4375, 0.6875, 0.4062, 0.6875, 0.9688, 0.6875, 1.0, 0.6875, 1.0, 0.6875, 0.9688, 0.6875, 0.375, 0.6875, 0.4062, 0.6875, 0.4062, 0.6875, 0.375, 0.6875, 0.9375, 0.6875, 0.9688, 0.6875, 0.9688, 0.6875, 0.9375, 0.6875, 0.3437, 0.6875, 0.375, 0.6875, 0.375, 0.6875, 0.3437, 0.6875, 0.9062, 0.6875, 0.9375, 0.6875, 0.9375, 0.6875, 0.9062, 0.6875, 0.3125, 0.6875, 0.3437, 0.6875, 0.3437, 0.6875, 0.3125, 0.6875, 0.7188, 0.6875, 0.75, 0.6875, 0.75, 0.6875, 0.7188, 0.6875, 0.875, 0.6875, 0.9062, 0.6875, 0.9062, 0.6875, 0.875, 0.6875, 0.2812, 0.6875, 0.3125, 0.6875, 0.3125, 0.6875, 0.2812, 0.6875, 0.6875, 0.6875, 0.7188, 0.6875, 0.7188, 0.6875, 0.6875, 0.6875, 0.8438, 0.6875, 0.875, 0.6875, 0.875, 0.6875, 0.8438, 0.6875, 0.25, 0.6875, 0.2812, 0.6875, 0.2812, 0.6875, 0.25, 0.6875, 0.6562, 0.6875, 0.6875, 0.6875, 0.6875, 0.6875, 0.6562, 0.6875, 0.8125, 0.6875, 0.8438, 0.6875, 0.8438, 0.6875, 0.8125, 0.6875, 0.2187, 0.6875, 0.25, 0.6875, 0.25, 0.6875, 0.2187, 0.6875, 0.625, 0.6875, 0.6562, 0.6875, 0.6562, 0.6875, 0.625, 0.6875, 0.7812, 0.6875, 0.8125, 0.6875, 0.8125, 0.6875, 0.7812, 0.6875, 0.1875, 0.6875, 0.2187, 0.6875, 0.2187, 0.6875, 0.1875, 0.6875, 0.5937, 0.6875, 0.625, 0.6875, 0.625, 0.6875, 0.5937, 0.6875, 0.75, 0.6875, 0.7812, 0.6875, 0.7812, 0.6875, 0.75, 0.6875, 0.4687, 0.6875, 0.5, 0.6875, 0.5, 0.6875, 0.4687, 0.6875, 0.03125, 0.6875, 0.0625, 0.6875, 0.0625, 0.6875, 0.03125, 0.6875, 0.4375, 0.6875, 0.4687, 0.6875, 0.4687, 0.6875, 0.4375, 0.6875, 0.0, 0.6875, 0.03125, 0.6875, 0.03125, 0.6875, 0.0, 0.6875, 0.4062, 0.6875, 0.4375, 0.6875, 0.4375, 0.6875, 0.4062, 0.6875, 0.9688, 0.6875, 1.0, 0.6875, 1.0, 0.6875, 0.9688, 0.6875, 0.375, 0.6875, 0.4062, 0.6875, 0.4062, 0.6875, 0.375, 0.6875, 0.9375, 0.6875, 0.9688, 0.6875, 0.9688, 0.6875, 0.9375, 0.6875, 0.3437, 0.6875, 0.375, 0.6875, 0.375, 0.6875, 0.3437, 0.6875, 0.9062, 0.6875, 0.9375, 0.6875, 0.9375, 0.6875, 0.9062, 0.6875, 0.3125, 0.6875, 0.3437, 0.6875, 0.3437, 0.6875, 0.3125, 0.6875, 0.7188, 0.6875, 0.75, 0.6875, 0.75, 0.6875, 0.7188, 0.6875, 0.875, 0.6875, 0.9062, 0.6875, 0.9062, 0.6875, 0.875, 0.6875, 0.2812, 0.6875, 0.3125, 0.6875, 0.3125, 0.6875, 0.2812, 0.6875, 0.6875, 0.6875, 0.7188, 0.6875, 0.7188, 0.6875, 0.6875, 0.6875, 0.8438, 0.6875, 0.875, 0.6875, 0.875, 0.6875, 0.8438, 0.6875, 0.25, 0.6875, 0.2812, 0.6875, 0.2812, 0.6875, 0.25, 0.6875, 0.6562, 0.6875, 0.6875, 0.6875, 0.6875, 0.6875, 0.6562, 0.6875, 0.8125, 0.6875, 0.8438, 0.6875, 0.8438, 0.6875, 0.8125, 0.6875, 0.2187, 0.6875, 0.25, 0.6875, 0.25, 0.6875, 0.2187, 0.6875, 0.625, 0.6875, 0.6562, 0.6875, 0.6562, 0.6875, 0.625, 0.6875, 0.7812, 0.6875, 0.8125, 0.6875, 0.8125, 0.6875, 0.7812, 0.6875, 0.1875, 0.6875, 0.2187, 0.6875, 0.2187, 0.6875, 0.1875, 0.6875, 0.5937, 0.6875, 0.625, 0.6875, 0.625, 0.6875, 0.5937, 0.6875, 0.75, 0.6875, 0.7812, 0.6875, 0.7812, 0.6875, 0.75, 0.6875, 0.1562, 0.6875, 0.1875, 0.6875, 0.1875, 0.6875, 0.1562, 0.6875, 0.5625, 0.6875, 0.5937, 0.6875, 0.5937, 0.6875, 0.5625, 0.6875, 0.125, 0.6875, 0.1562, 0.6875, 0.1562, 0.6875, 0.125, 0.6875, 0.5312, 0.6875, 0.5625, 0.6875, 0.5625, 0.6875, 0.5312, 0.6875, 0.09375, 0.6875, 0.125, 0.6875, 0.125, 0.6875, 0.09375, 0.6875, 0.5, 0.6875, 0.5312, 0.6875, 0.5312, 0.6875, 0.5, 0.6875, 0.0625, 0.6875, 0.09375, 0.6875, 0.09375, 0.6875, 0.0625, 0.6875, 0.9062, 0.6875, 0.9375, 0.6875, 0.9375, 0.6875, 0.9062, 0.6875, 0.3437, 0.6875, 0.375, 0.6875, 0.375, 0.6875, 0.3437, 0.6875, 0.9375, 0.6875, 0.9688, 0.6875, 0.9688, 0.6875, 0.9375, 0.6875, 0.375, 0.6875, 0.4062, 0.6875, 0.4062, 0.6875, 0.375, 0.6875, 0.9688, 0.6875, 1.0, 0.6875, 1.0, 0.6875, 0.9688, 0.6875, 0.4062, 0.6875, 0.4375, 0.6875, 0.4375, 0.6875, 0.4062, 0.6875, 0.0, 0.6875, 0.03125, 0.6875, 0.03125, 0.6875, 0.0, 0.6875, 0.4375, 0.6875, 0.4687, 0.6875, 0.4687, 0.6875, 0.4375, 0.6875, 0.03125, 0.6875, 0.0625, 0.6875, 0.0625, 0.6875, 0.03125, 0.6875, 0.4687, 0.6875, 0.5, 0.6875, 0.5, 0.6875, 0.4687, 0.6875, 0.0625, 0.6875, 0.09375, 0.6875, 0.09375, 0.6875, 0.0625, 0.6875, 0.5, 0.6875, 0.5312, 0.6875, 0.5312, 0.6875, 0.5, 0.6875, 0.09375, 0.6875, 0.125, 0.6875, 0.125, 0.6875, 0.09375, 0.6875, 0.5312, 0.6875, 0.5625, 0.6875, 0.5625, 0.6875, 0.5312, 0.6875, 0.125, 0.6875, 0.1562, 0.6875, 0.1562, 0.6875, 0.125, 0.6875, 0.5625, 0.6875, 0.5937, 0.6875, 0.5937, 0.6875, 0.5625, 0.6875, 0.1562, 0.6875, 0.1875, 0.6875, 0.1875, 0.6875, 0.1562, 0.6875, 0.75, 0.6875, 0.7812, 0.6875, 0.7812, 0.6875, 0.75, 0.6875, 0.5937, 0.6875, 0.625, 0.6875, 0.625, 0.6875, 0.5937, 0.6875, 0.1875, 0.6875, 0.2187, 0.6875, 0.2187, 0.6875, 0.1875, 0.6875, 0.7812, 0.6875, 0.8125, 0.6875, 0.8125, 0.6875, 0.7812, 0.6875, 0.625, 0.6875, 0.6562, 0.6875, 0.6562, 0.6875, 0.625, 0.6875, 0.2187, 0.6875, 0.25, 0.6875, 0.25, 0.6875, 0.2187, 0.6875, 0.8125, 0.6875, 0.8438, 0.6875, 0.8438, 0.6875, 0.8125, 0.6875, 0.6562, 0.6875, 0.6875, 0.6875, 0.6875, 0.6875, 0.6562, 0.6875, 0.25, 0.6875, 0.2812, 0.6875, 0.2812, 0.6875, 0.25, 0.6875, 0.8438, 0.6875, 0.875, 0.6875, 0.875, 0.6875, 0.8438, 0.6875, 0.6875, 0.6875, 0.7188, 0.6875, 0.7188, 0.6875, 0.6875, 0.6875, 0.2812, 0.6875, 0.3125, 0.6875, 0.3125, 0.6875, 0.2812, 0.6875, 0.875, 0.6875, 0.9062, 0.6875, 0.9062, 0.6875, 0.875, 0.6875, 0.7188, 0.6875, 0.75, 0.6875, 0.75, 0.6875, 0.7188, 0.6875, 0.3125, 0.6875, 0.3437, 0.6875, 0.3437, 0.6875, 0.3125, 0.6875, 0.09375, 0.6875, 0.125, 0.6875, 0.125, 0.6875, 0.09375, 0.6875, 0.5312, 0.6875, 0.5625, 0.6875, 0.5625, 0.6875, 0.5312, 0.6875, 0.125, 0.6875, 0.1562, 0.6875, 0.1562, 0.6875, 0.125, 0.6875, 0.5625, 0.6875, 0.5937, 0.6875, 0.5937, 0.6875, 0.5625, 0.6875, 0.1562, 0.6875, 0.1875, 0.6875, 0.1875, 0.6875, 0.1562, 0.6875, 0.75, 0.6875, 0.7812, 0.6875, 0.7812, 0.6875, 0.75, 0.6875, 0.5937, 0.6875, 0.625, 0.6875, 0.625, 0.6875, 0.5937, 0.6875, 0.1875, 0.6875, 0.2187, 0.6875, 0.2187, 0.6875, 0.1875, 0.6875, 0.7812, 0.6875, 0.8125, 0.6875, 0.8125, 0.6875, 0.7812, 0.6875, 0.625, 0.6875, 0.6562, 0.6875, 0.6562, 0.6875, 0.625, 0.6875, 0.2187, 0.6875, 0.25, 0.6875, 0.25, 0.6875, 0.2187, 0.6875, 0.8125, 0.6875, 0.8438, 0.6875, 0.8438, 0.6875, 0.8125, 0.6875, 0.6562, 0.6875, 0.6875, 0.6875, 0.6875, 0.6875, 0.6562, 0.6875, 0.25, 0.6875, 0.2812, 0.6875, 0.2812, 0.6875, 0.25, 0.6875, 0.8438, 0.6875, 0.875, 0.6875, 0.875, 0.6875, 0.8438, 0.6875, 0.6875, 0.6875, 0.7188, 0.6875, 0.7188, 0.6875, 0.6875, 0.6875, 0.2812, 0.6875, 0.3125, 0.6875, 0.3125, 0.6875, 0.2812, 0.6875, 0.875, 0.6875, 0.9062, 0.6875, 0.9062, 0.6875, 0.875, 0.6875, 0.7188, 0.6875, 0.75, 0.6875, 0.75, 0.6875, 0.7188, 0.6875, 0.3125, 0.6875, 0.3437, 0.6875, 0.3437, 0.6875, 0.3125, 0.6875, 0.9062, 0.6875, 0.9375, 0.6875, 0.9375, 0.6875, 0.9062, 0.6875, 0.3437, 0.6875, 0.375, 0.6875, 0.375, 0.6875, 0.3437, 0.6875, 0.9375, 0.6875, 0.9688, 0.6875, 0.9688, 0.6875, 0.9375, 0.6875, 0.375, 0.6875, 0.4062, 0.6875, 0.4062, 0.6875, 0.375, 0.6875, 0.9688, 0.6875, 1.0, 0.6875, 1.0, 0.6875, 0.9688, 0.6875, 0.4062, 0.6875, 0.4375, 0.6875, 0.4375, 0.6875, 0.4062, 0.6875, 0.0, 0.6875, 0.03125, 0.6875, 0.03125, 0.6875, 0.0, 0.6875, 0.4375, 0.6875, 0.4687, 0.6875, 0.4687, 0.6875, 0.4375, 0.6875, 0.03125, 0.6875, 0.0625, 0.6875, 0.0625, 0.6875, 0.03125, 0.6875, 0.4687, 0.6875, 0.5, 0.6875, 0.5, 0.6875, 0.4687, 0.6875, 0.0625, 0.6875, 0.09375, 0.6875, 0.09375, 0.6875, 0.0625, 0.6875, 0.5, 0.6875, 0.5312, 0.6875, 0.5312, 0.6875, 0.5, 0.6875, 0.3437, 0.6875, 0.375, 0.6875, 0.375, 0.6875, 0.3437, 0.6875, 0.9375, 0.6875, 0.9688, 0.6875, 0.9688, 0.6875, 0.9375, 0.6875, 0.375, 0.6875, 0.4062, 0.6875, 0.4062, 0.6875, 0.375, 0.6875, 0.9688, 0.6875, 1.0, 0.6875, 1.0, 0.6875, 0.9688, 0.6875, 0.4062, 0.6875, 0.4375, 0.6875, 0.4375, 0.6875, 0.4062, 0.6875, 0.0, 0.6875, 0.03125, 0.6875, 0.03125, 0.6875, 0.0, 0.6875, 0.4375, 0.6875, 0.4687, 0.6875, 0.4687, 0.6875, 0.4375, 0.6875, 0.03125, 0.6875, 0.0625, 0.6875, 0.0625, 0.6875, 0.03125, 0.6875, 0.4687, 0.6875, 0.5, 0.6875, 0.5, 0.6875, 0.4687, 0.6875, 0.0625, 0.6875, 0.09375, 0.6875, 0.09375, 0.6875, 0.0625, 0.6875, 0.5, 0.6875, 0.5312, 0.6875, 0.5312, 0.6875, 0.5, 0.6875, 0.09375, 0.6875, 0.125, 0.6875, 0.125, 0.6875, 0.09375, 0.6875, 0.5312, 0.6875, 0.5625, 0.6875, 0.5625, 0.6875, 0.5312, 0.6875, 0.125, 0.6875, 0.1562, 0.6875, 0.1562, 0.6875, 0.125, 0.6875, 0.5625, 0.6875, 0.5937, 0.6875, 0.5937, 0.6875, 0.5625, 0.6875, 0.1562, 0.6875, 0.1875, 0.6875, 0.1875, 0.6875, 0.1562, 0.6875, 0.75, 0.6875, 0.7812, 0.6875, 0.7812, 0.6875, 0.75, 0.6875, 0.5937, 0.6875, 0.625, 0.6875, 0.625, 0.6875, 0.5937, 0.6875, 0.1875, 0.6875, 0.2187, 0.6875, 0.2187, 0.6875, 0.1875, 0.6875, 0.7812, 0.6875, 0.8125, 0.6875, 0.8125, 0.6875, 0.7812, 0.6875, 0.625, 0.6875, 0.6562, 0.6875, 0.6562, 0.6875, 0.625, 0.6875, 0.2187, 0.6875, 0.25, 0.6875, 0.25, 0.6875, 0.2187, 0.6875, 0.8125, 0.6875, 0.8438, 0.6875, 0.8438, 0.6875, 0.8125, 0.6875, 0.6562, 0.6875, 0.6875, 0.6875, 0.6875, 0.6875, 0.6562, 0.6875, 0.25, 0.6875, 0.2812, 0.6875, 0.2812, 0.6875, 0.25, 0.6875, 0.8438, 0.6875, 0.875, 0.6875, 0.875, 0.6875, 0.8438, 0.6875, 0.6875, 0.6875, 0.7188, 0.6875, 0.7188, 0.6875, 0.6875, 0.6875, 0.2812, 0.6875, 0.3125, 0.6875, 0.3125, 0.6875, 0.2812, 0.6875, 0.875, 0.6875, 0.9062, 0.6875, 0.9062, 0.6875, 0.875, 0.6875, 0.7188, 0.6875, 0.75, 0.6875, 0.75, 0.6875, 0.7188, 0.6875, 0.3125, 0.6875, 0.3437, 0.6875, 0.3437, 0.6875, 0.3125, 0.6875, 0.9062, 0.6875, 0.9375, 0.6875, 0.9375, 0.6875, 0.9062, 0.6875, 0.2187, 0.6875, 0.25, 0.6875, 0.25, 0.6875, 0.2187, 0.6875, 0.8125, 0.6875, 0.8438, 0.6875, 0.8438, 0.6875, 0.8125, 0.6875, 0.6562, 0.6875, 0.6875, 0.6875, 0.6875, 0.6875, 0.6562, 0.6875, 0.25, 0.6875, 0.2812, 0.6875, 0.2812, 0.6875, 0.25, 0.6875, 0.8438, 0.6875, 0.875, 0.6875, 0.875, 0.6875, 0.8438, 0.6875, 0.6875, 0.6875, 0.7188, 0.6875, 0.7188, 0.6875, 0.6875, 0.6875, 0.2812, 0.6875, 0.3125, 0.6875, 0.3125, 0.6875, 0.2812, 0.6875, 0.875, 0.6875, 0.9062, 0.6875, 0.9062, 0.6875, 0.875, 0.6875, 0.7188, 0.6875, 0.75, 0.6875, 0.75, 0.6875, 0.7188, 0.6875, 0.3125, 0.6875, 0.3437, 0.6875, 0.3437, 0.6875, 0.3125, 0.6875, 0.9062, 0.6875, 0.9375, 0.6875, 0.9375, 0.6875, 0.9062, 0.6875, 0.3437, 0.6875, 0.375, 0.6875, 0.375, 0.6875, 0.3437, 0.6875, 0.9375, 0.6875, 0.9688, 0.6875, 0.9688, 0.6875, 0.9375, 0.6875, 0.375, 0.6875, 0.4062, 0.6875, 0.4062, 0.6875, 0.375, 0.6875, 0.9688, 0.6875, 1.0, 0.6875, 1.0, 0.6875, 0.9688, 0.6875, 0.4062, 0.6875, 0.4375, 0.6875, 0.4375, 0.6875, 0.4062, 0.6875, 0.0, 0.6875, 0.03125, 0.6875, 0.03125, 0.6875, 0.0, 0.6875, 0.4375, 0.6875, 0.4687, 0.6875, 0.4687, 0.6875, 0.4375, 0.6875, 0.03125, 0.6875, 0.0625, 0.6875, 0.0625, 0.6875, 0.03125, 0.6875, 0.4687, 0.6875, 0.5, 0.6875, 0.5, 0.6875, 0.4687, 0.6875, 0.0625, 0.6875, 0.09375, 0.6875, 0.09375, 0.6875, 0.0625, 0.6875, 0.5, 0.6875, 0.5312, 0.6875, 0.5312, 0.6875, 0.5, 0.6875, 0.09375, 0.6875, 0.125, 0.6875, 0.125, 0.6875, 0.09375, 0.6875, 0.5312, 0.6875, 0.5625, 0.6875, 0.5625, 0.6875, 0.5312, 0.6875, 0.125, 0.6875, 0.1562, 0.6875, 0.1562, 0.6875, 0.125, 0.6875, 0.5625, 0.6875, 0.5937, 0.6875, 0.5937, 0.6875, 0.5625, 0.6875, 0.1562, 0.6875, 0.1875, 0.6875, 0.1875, 0.6875, 0.1562, 0.6875, 0.75, 0.6875, 0.7812, 0.6875, 0.7812, 0.6875, 0.75, 0.6875, 0.5937, 0.6875, 0.625, 0.6875, 0.625, 0.6875, 0.5937, 0.6875, 0.1875, 0.6875, 0.2187, 0.6875, 0.2187, 0.6875, 0.1875, 0.6875, 0.7812, 0.6875, 0.8125, 0.6875, 0.8125, 0.6875, 0.7812, 0.6875, 0.625, 0.6875, 0.6562, 0.6875, 0.6562, 0.6875, 0.625, 0.6875, 0.3125, 0.6875, 0.3437, 0.6875, 0.3437, 0.6875, 0.3125, 0.6875, 0.9062, 0.6875, 0.9375, 0.6875, 0.9375, 0.6875, 0.9062, 0.6875, 0.3437, 0.6875, 0.375, 0.6875, 0.375, 0.6875, 0.3437, 0.6875, 0.9375, 0.6875, 0.9688, 0.6875, 0.9688, 0.6875, 0.9375, 0.6875, 0.375, 0.6875, 0.4062, 0.6875, 0.4062, 0.6875, 0.375, 0.6875, 0.9688, 0.6875, 1.0, 0.6875, 1.0, 0.6875, 0.9688, 0.6875, 0.4062, 0.6875, 0.4375, 0.6875, 0.4375, 0.6875, 0.4062, 0.6875, 0.0, 0.6875, 0.03125, 0.6875, 0.03125, 0.6875, 0.0, 0.6875, 0.4375, 0.6875, 0.4687, 0.6875, 0.4687, 0.6875, 0.4375, 0.6875, 0.03125, 0.6875, 0.0625, 0.6875, 0.0625, 0.6875, 0.03125, 0.6875, 0.4687, 0.6875, 0.5, 0.6875, 0.5, 0.6875, 0.4687, 0.6875, 0.0625, 0.6875, 0.09375, 0.6875, 0.09375, 0.6875, 0.0625, 0.6875, 0.5, 0.6875, 0.5312, 0.6875, 0.5312, 0.6875, 0.5, 0.6875, 0.09375, 0.6875, 0.125, 0.6875, 0.125, 0.6875, 0.09375, 0.6875, 0.5312, 0.6875, 0.5625, 0.6875, 0.5625, 0.6875, 0.5312, 0.6875, 0.125, 0.6875, 0.1562, 0.6875, 0.1562, 0.6875, 0.125, 0.6875, 0.5625, 0.6875, 0.5937, 0.6875, 0.5937, 0.6875, 0.5625, 0.6875, 0.1562, 0.6875, 0.1875, 0.6875, 0.1875, 0.6875, 0.1562, 0.6875, 0.75, 0.6875, 0.7812, 0.6875, 0.7812, 0.6875, 0.75, 0.6875, 0.5937, 0.6875, 0.625, 0.6875, 0.625, 0.6875, 0.5937, 0.6875, 0.1875, 0.6875, 0.2187, 0.6875, 0.2187, 0.6875, 0.1875, 0.6875, 0.7812, 0.6875, 0.8125, 0.6875, 0.8125, 0.6875, 0.7812, 0.6875, 0.625, 0.6875, 0.6562, 0.6875, 0.6562, 0.6875, 0.625, 0.6875, 0.2187, 0.6875, 0.25, 0.6875, 0.25, 0.6875, 0.2187, 0.6875, 0.8125, 0.6875, 0.8438, 0.6875, 0.8438, 0.6875, 0.8125, 0.6875, 0.6562, 0.6875, 0.6875, 0.6875, 0.6875, 0.6875, 0.6562, 0.6875, 0.25, 0.6875, 0.2812, 0.6875, 0.2812, 0.6875, 0.25, 0.6875, 0.8438, 0.6875, 0.875, 0.6875, 0.875, 0.6875, 0.8438, 0.6875, 0.6875, 0.6875, 0.7188, 0.6875, 0.7188, 0.6875, 0.6875, 0.6875, 0.2812, 0.6875, 0.3125, 0.6875, 0.3125, 0.6875, 0.2812, 0.6875, 0.875, 0.6875, 0.9062, 0.6875, 0.9062, 0.6875, 0.875, 0.6875, 0.7188, 0.6875, 0.75, 0.6875, 0.75, 0.6875, 0.7188, 0.6875, 0.8438, 0.6875, 0.875, 0.6875, 0.875, 0.6875, 0.8438, 0.6875, 0.6562, 0.6875, 0.6875, 0.6875, 0.6875, 0.6875, 0.6562, 0.6875, 0.2187, 0.6875, 0.25, 0.6875, 0.25, 0.6875, 0.2187, 0.6875, 0.7812, 0.6875, 0.8125, 0.6875, 0.8125, 0.6875, 0.7812, 0.6875, 0.5937, 0.6875, 0.625, 0.6875, 0.625, 0.6875, 0.5937, 0.6875, 0.1562, 0.6875, 0.1875, 0.6875, 0.1875, 0.6875, 0.1562, 0.6875, 0.125, 0.6875, 0.1562, 0.6875, 0.1562, 0.6875, 0.125, 0.6875, 0.09375, 0.6875, 0.125, 0.6875, 0.125, 0.6875, 0.09375, 0.6875, 0.0625, 0.6875, 0.09375, 0.6875, 0.09375, 0.6875, 0.0625, 0.6875, 0.9688, 0.6875, 1.0, 0.6875, 1.0, 0.6875, 0.9688, 0.6875, 0.03125, 0.6875, 0.0625, 0.6875, 0.0625, 0.6875, 0.03125, 0.6875, 0.9375, 0.6875, 0.9688, 0.6875, 0.9688, 0.6875, 0.9375, 0.6875, 0.0, 0.6875, 0.03125, 0.6875, 0.03125, 0.6875, 0.0, 0.6875, 0.9062, 0.6875, 0.9375, 0.6875, 0.9375, 0.6875, 0.9062, 0.6875, 0.7188, 0.6875, 0.75, 0.6875, 0.75, 0.6875, 0.7188, 0.6875, 0.2812, 0.6875, 0.3125, 0.6875, 0.3125, 0.6875, 0.2812, 0.6875, 0.625, 0.6875, 0.6562, 0.6875, 0.6562, 0.6875, 0.625, 0.6875, 0.1875, 0.6875, 0.2187, 0.6875, 0.2187, 0.6875, 0.1875, 0.6875, 0.75, 0.6875, 0.7812, 0.6875, 0.7812, 0.6875, 0.75, 0.6875, 0.5625, 0.6875, 0.5937, 0.6875, 0.5937, 0.6875, 0.5625, 0.6875, 0.5312, 0.6875, 0.5625, 0.6875, 0.5625, 0.6875, 0.5312, 0.6875, 0.5, 0.6875, 0.5312, 0.6875, 0.5312, 0.6875, 0.5, 0.6875, 0.4687, 0.6875, 0.5, 0.6875, 0.5, 0.6875, 0.4687, 0.6875, 0.375, 0.6875, 0.4062, 0.6875, 0.4062, 0.6875, 0.375, 0.6875, 0.4375, 0.6875, 0.4687, 0.6875, 0.4687, 0.6875, 0.4375, 0.6875, 0.3437, 0.6875, 0.375, 0.6875, 0.375, 0.6875, 0.3437, 0.6875, 0.3125, 0.6875, 0.3437, 0.6875, 0.3437, 0.6875, 0.3125, 0.6875, 0.875, 0.6875, 0.9062, 0.6875, 0.9062, 0.6875, 0.875, 0.6875, 0.6875, 0.6875, 0.7188, 0.6875, 0.7188, 0.6875, 0.6875, 0.6875, 0.25, 0.6875, 0.2812, 0.6875, 0.2812, 0.6875, 0.25, 0.6875, 0.8125, 0.6875, 0.8438, 0.6875, 0.8438, 0.6875, 0.8125, 0.6875, 0.4062, 0.6875, 0.4375, 0.6875, 0.4375, 0.6875, 0.4062, 0.6875, 0.125, 0.25, 0.125, 0.1875, 0.125, 0.1875, 0.125, 0.25, 0.1563, 0.1875, 0.1563, 0.25, 0.1563, 0.25, 0.1563, 0.1875, 0.125, 0.1875, 0.1563, 0.1875, 0.1563, 0.1875, 0.125, 0.1875, 0.1563, 0.25, 0.125, 0.25, 0.125, 0.25, 0.1563, 0.25, 0.1563, 0.1875, 0.1563, 0.25, 0.125, 0.25, 0.125, 0.1875, 0.1563, 0.25, 0.125, 0.25, 0.125, 0.25, 0.1563, 0.25, 0.1563, 0.1875, 0.1563, 0.25, 0.1563, 0.25, 0.1563, 0.1875, 0.125, 0.1875, 0.1563, 0.1875, 0.1563, 0.1875, 0.125, 0.1875, 0.4375, 0.1875, 0.4687, 0.1875, 0.4687, 0.1875, 0.4375, 0.1875, 0.4375, 0.25, 0.4375, 0.1875, 0.4375, 0.1875, 0.4375, 0.25, 0.4375, 0.1875, 0.4687, 0.1875, 0.4687, 0.1875, 0.4375, 0.1875, 0.4687, 0.25, 0.4375, 0.25, 0.4375, 0.25, 0.4687, 0.25, 0.4687, 0.1875, 0.4687, 0.25, 0.4375, 0.25, 0.4375, 0.1875, 0.4375, 0.25, 0.4375, 0.1875, 0.4375, 0.1875, 0.4375, 0.25, 0.4687, 0.25, 0.4375, 0.25, 0.4375, 0.25, 0.4687, 0.25, 0.4687, 0.1875, 0.4687, 0.25, 0.4687, 0.25, 0.4687, 0.1875, 0.8438, 0.25, 0.8125, 0.25, 0.8125, 0.25, 0.8438, 0.25, 0.8438, 0.1875, 0.8438, 0.25, 0.8438, 0.25, 0.8438, 0.1875, 0.8125, 0.25, 0.8125, 0.1875, 0.8125, 0.1875, 0.8125, 0.25, 0.8125, 0.1875, 0.8438, 0.1875, 0.8438, 0.1875, 0.8125, 0.1875, 0.8438, 0.1875, 0.8438, 0.25, 0.8125, 0.25, 0.8125, 0.1875, 0.8438, 0.1875, 0.8438, 0.25, 0.8438, 0.25, 0.8438, 0.1875, 0.8125, 0.1875, 0.8438, 0.1875, 0.8438, 0.1875, 0.8125, 0.1875, 0.8125, 0.25, 0.8125, 0.1875, 0.8125, 0.1875, 0.8125, 0.25, 0.09375, 0.6875, 0.125, 0.6875, 0.125, 0.6875, 0.09375, 0.6875, 0.5, 0.6875, 0.5312, 0.6875, 0.5312, 0.6875, 0.5, 0.6875, 0.0625, 0.6875, 0.09375, 0.6875, 0.09375, 0.6875, 0.0625, 0.6875, 0.4687, 0.6875, 0.5, 0.6875, 0.5, 0.6875, 0.4687, 0.6875, 0.03125, 0.6875, 0.0625, 0.6875, 0.0625, 0.6875, 0.03125, 0.6875, 0.4375, 0.6875, 0.4687, 0.6875, 0.4687, 0.6875, 0.4375, 0.6875, 0.0, 0.6875, 0.03125, 0.6875, 0.03125, 0.6875, 0.0, 0.6875, 0.4062, 0.6875, 0.4375, 0.6875, 0.4375, 0.6875, 0.4062, 0.6875, 0.9688, 0.6875, 1.0, 0.6875, 1.0, 0.6875, 0.9688, 0.6875, 0.375, 0.6875, 0.4062, 0.6875, 0.4062, 0.6875, 0.375, 0.6875, 0.9375, 0.6875, 0.9688, 0.6875, 0.9688, 0.6875, 0.9375, 0.6875, 0.3437, 0.6875, 0.375, 0.6875, 0.375, 0.6875, 0.3437, 0.6875, 0.9062, 0.6875, 0.9375, 0.6875, 0.9375, 0.6875, 0.9062, 0.6875, 0.3125, 0.6875, 0.3437, 0.6875, 0.3437, 0.6875, 0.3125, 0.6875, 0.7188, 0.6875, 0.75, 0.6875, 0.75, 0.6875, 0.7188, 0.6875, 0.875, 0.6875, 0.9062, 0.6875, 0.9062, 0.6875, 0.875, 0.6875, 0.2812, 0.6875, 0.3125, 0.6875, 0.3125, 0.6875, 0.2812, 0.6875, 0.6875, 0.6875, 0.7188, 0.6875, 0.7188, 0.6875, 0.6875, 0.6875, 0.8438, 0.6875, 0.875, 0.6875, 0.875, 0.6875, 0.8438, 0.6875, 0.25, 0.6875, 0.2812, 0.6875, 0.2812, 0.6875, 0.25, 0.6875, 0.75, 0.6875, 0.7812, 0.6875, 0.7812, 0.6875, 0.75, 0.6875, 0.6562, 0.6875, 0.6875, 0.6875, 0.6875, 0.6875, 0.6562, 0.6875, 0.8125, 0.6875, 0.8438, 0.6875, 0.8438, 0.6875, 0.8125, 0.6875, 0.2187, 0.6875, 0.25, 0.6875, 0.25, 0.6875, 0.2187, 0.6875, 0.625, 0.6875, 0.6562, 0.6875, 0.6562, 0.6875, 0.625, 0.6875, 0.7812, 0.6875, 0.8125, 0.6875, 0.8125, 0.6875, 0.7812, 0.6875, 0.1875, 0.6875, 0.2187, 0.6875, 0.2187, 0.6875, 0.1875, 0.6875, 0.5937, 0.6875, 0.625, 0.6875, 0.625, 0.6875, 0.5937, 0.6875, 0.1562, 0.6875, 0.1875, 0.6875, 0.1875, 0.6875, 0.1562, 0.6875, 0.5625, 0.6875, 0.5937, 0.6875, 0.5937, 0.6875, 0.5625, 0.6875, 0.125, 0.6875, 0.1562, 0.6875, 0.1562, 0.6875, 0.125, 0.6875, 0.5312, 0.6875, 0.5625, 0.6875, 0.5625, 0.6875, 0.5312, 0.6875, 0.4375, 0.6875, 0.4687, 0.6875, 0.4687, 0.6875, 0.4375, 0.6875, 0.0, 0.6875, 0.03125, 0.6875, 0.03125, 0.6875, 0.0, 0.6875, 0.4062, 0.6875, 0.4375, 0.6875, 0.4375, 0.6875, 0.4062, 0.6875, 0.9688, 0.6875, 1.0, 0.6875, 1.0, 0.6875, 0.9688, 0.6875, 0.375, 0.6875, 0.4062, 0.6875, 0.4062, 0.6875, 0.375, 0.6875, 0.9375, 0.6875, 0.9688, 0.6875, 0.9688, 0.6875, 0.9375, 0.6875, 0.3437, 0.6875, 0.375, 0.6875, 0.375, 0.6875, 0.3437, 0.6875, 0.9062, 0.6875, 0.9375, 0.6875, 0.9375, 0.6875, 0.9062, 0.6875, 0.3125, 0.6875, 0.3437, 0.6875, 0.3437, 0.6875, 0.3125, 0.6875, 0.7188, 0.6875, 0.75, 0.6875, 0.75, 0.6875, 0.7188, 0.6875, 0.875, 0.6875, 0.9062, 0.6875, 0.9062, 0.6875, 0.875, 0.6875, 0.2812, 0.6875, 0.3125, 0.6875, 0.3125, 0.6875, 0.2812, 0.6875, 0.6875, 0.6875, 0.7188, 0.6875, 0.7188, 0.6875, 0.6875, 0.6875, 0.8438, 0.6875, 0.875, 0.6875, 0.875, 0.6875, 0.8438, 0.6875, 0.25, 0.6875, 0.2812, 0.6875, 0.2812, 0.6875, 0.25, 0.6875, 0.6562, 0.6875, 0.6875, 0.6875, 0.6875, 0.6875, 0.6562, 0.6875, 0.8125, 0.6875, 0.8438, 0.6875, 0.8438, 0.6875, 0.8125, 0.6875, 0.2187, 0.6875, 0.25, 0.6875, 0.25, 0.6875, 0.2187, 0.6875, 0.625, 0.6875, 0.6562, 0.6875, 0.6562, 0.6875, 0.625, 0.6875, 0.7812, 0.6875, 0.8125, 0.6875, 0.8125, 0.6875, 0.7812, 0.6875, 0.1875, 0.6875, 0.2187, 0.6875, 0.2187, 0.6875, 0.1875, 0.6875, 0.5937, 0.6875, 0.625, 0.6875, 0.625, 0.6875, 0.5937, 0.6875, 0.75, 0.6875, 0.7812, 0.6875, 0.7812, 0.6875, 0.75, 0.6875, 0.1562, 0.6875, 0.1875, 0.6875, 0.1875, 0.6875, 0.1562, 0.6875, 0.5625, 0.6875, 0.5937, 0.6875, 0.5937, 0.6875, 0.5625, 0.6875, 0.125, 0.6875, 0.1562, 0.6875, 0.1562, 0.6875, 0.125, 0.6875, 0.5312, 0.6875, 0.5625, 0.6875, 0.5625, 0.6875, 0.5312, 0.6875, 0.09375, 0.6875, 0.125, 0.6875, 0.125, 0.6875, 0.09375, 0.6875, 0.5, 0.6875, 0.5312, 0.6875, 0.5312, 0.6875, 0.5, 0.6875, 0.0625, 0.6875, 0.09375, 0.6875, 0.09375, 0.6875, 0.0625, 0.6875, 0.4687, 0.6875, 0.5, 0.6875, 0.5, 0.6875, 0.4687, 0.6875, 0.03125, 0.6875, 0.0625, 0.6875, 0.0625, 0.6875, 0.03125, 0.6875, 0.75, 0.6875, 0.7812, 0.6875, 0.8125, 0.6875, 0.8438, 0.6875, 0.875, 0.6875, 0.9062, 0.6875, 0.9375, 0.6875, 0.9688, 0.6875, 0.0, 0.6875, 0.03125, 0.6875, 0.0625, 0.6875, 0.09375, 0.6875, 0.125, 0.6875, 0.1562, 0.6875, 0.1875, 0.6875, 0.2187, 0.6875, 0.25, 0.6875, 0.2812, 0.6875, 0.3125, 0.6875, 0.3437, 0.6875, 0.375, 0.6875, 0.4062, 0.6875, 0.4375, 0.6875, 0.4687, 0.6875, 0.5, 0.6875, 0.5312, 0.6875, 0.5625, 0.6875, 0.5937, 0.6875, 0.625, 0.6875, 0.6562, 0.6875, 0.6875, 0.6875, 0.7188, 0.6875])
me_sphere.materials.append(mat_material)
me_sphere.use_remesh_fix_poles = True
me_sphere.use_remesh_preserve_attributes = False
me_sphere.use_mirror_vertex_groups = False
me_sphere.update()

# ---- objects
ob_light = bpy.data.objects.new('Light', light_light)
ob_camera = bpy.data.objects.new('Camera', cam_camera)
ob_sphere = bpy.data.objects.new('Sphere', me_sphere)

# ---- transforms, parenting, visibility, modifiers, constraints
ob_light.location = (4.076, 1.005, 5.904)
ob_light.rotation_euler = (0.6503, 0.05522, 1.866)
ob_light.lock_rotations_4d = False
ob_light.empty_display_type = 'ARROWS'
ob_light.color = (0.0, 0.0, 0.0, 0.0)
ob_light.lineart.crease_threshold = 0.0
ob_camera.location = (7.359, -6.926, 4.958)
ob_camera.rotation_euler = (1.109, 0.0, 0.8149)
ob_camera.lock_rotations_4d = False
ob_camera.empty_display_type = 'ARROWS'
ob_camera.color = (0.0, 0.0, 0.0, 0.0)
ob_camera.display_type = 'WIRE'
ob_camera.lineart.crease_threshold = 0.0
ob_sphere.location = (0.0, 0.0, 0.0)
ob_sphere.lineart.crease_threshold = 0.0
_m = ob_sphere.modifiers.new('Subdivision', 'SUBSURF')
_m.uv_smooth = 'PRESERVE_CORNERS'
_m.levels = 3
_m.show_only_control_edges = False

# ---- collection membership
col_collection.objects.link(ob_light)
col_collection.objects.link(ob_camera)
col_collection.objects.link(ob_sphere)

# ---- scene / render settings (as saved in the file)
scene.camera = ob_camera
scene.frame_start = 1; scene.frame_end = 250; scene.frame_set(1)
scene.render.engine = 'BLENDER_EEVEE_NEXT'
scene.cycles.use_denoising = False
scene.cycles.samples = 128
scene.cycles.sampling_pattern = 'TABULATED_SOBOL'
scene.cycles.use_adaptive_sampling = False
scene.cycles.use_light_tree = False
scene.view_settings.view_transform = 'Filmic'
bpy.context.view_layer.update()
